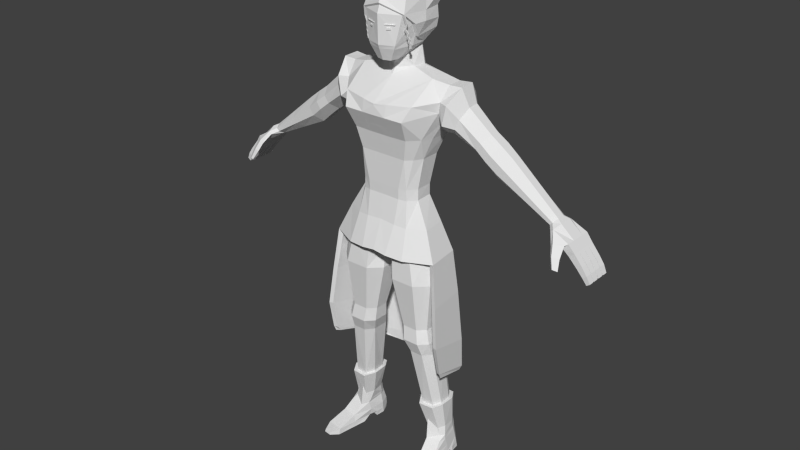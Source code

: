 # Source: Character_13.1.blend  (saved by Blender 2.78.0; exported with 4.5.12 LTS)
import bpy
from mathutils import Matrix  # noqa: F401  (used for matrix-valued properties, if any)

bpy.ops.wm.read_factory_settings(use_empty=True)
scene = bpy.context.scene
scene.name = 'Scene'

# ---- collections
col_collection_1 = bpy.data.collections.new('Collection 1'); scene.collection.children.link(col_collection_1)

# ---- world
world_world = bpy.data.worlds.new('World'); scene.world = world_world
world_world.color = (0.05088, 0.05088, 0.05088)
world_world.use_sun_shadow = False
world_world.sun_shadow_jitter_overblur = 0.0
world_world.cycles.sampling_method = 'NONE'
world_world.cycles.sample_map_resolution = 256

# ---- meshes
me_cubo = bpy.data.meshes.new('Cubo')
me_cubo.from_pydata([(-0.07653, -0.06906, 1.833), (-0.03163, -0.1433, 1.782), (0.0, -0.152, 1.782), (-0.05822, -0.1553, 1.833), (0.0, -0.1172, 2.068), (0.0, -0.1733, 1.833), (0.0, -0.1583, 2.025), (0.0, -0.03157, 2.078), (0.0, 0.05229, 1.833), (-0.04793, 0.02324, 1.818), (0.0, -0.1065, 1.782), (-0.0443, -0.06012, 1.794), (-0.7188, 0.05392, 1.265), (-0.7295, 0.05392, 1.277), (-0.7658, 0.06562, 1.21), (-0.7958, 0.06562, 1.238), (-0.7932, 0.06562, 1.181), (-0.821, 0.06562, 1.204), (-0.8297, 0.06562, 1.143), (-0.8551, 0.06562, 1.162), (-0.8534, 0.06562, 1.114), (-0.8771, 0.06562, 1.131), (-0.8737, 0.06296, 1.09), (-0.8913, 0.06296, 1.101), (-0.7081, 0.03041, 1.253), (-0.7081, -0.02182, 1.253), (-0.7295, -0.06514, 1.277), (-0.7401, -0.02762, 1.289), (-0.7401, 0.03041, 1.289), (-0.7958, 0.03385, 1.238), (-0.7932, 0.03623, 1.181), (-0.7932, 0.004459, 1.181), (-0.7932, -0.02731, 1.181), (-0.821, -0.02731, 1.204), (-0.821, 0.004459, 1.204), (-0.821, 0.03623, 1.204), (-0.8297, 0.03385, 1.143), (-0.8297, 0.002076, 1.143), (-0.8297, -0.0297, 1.143), (-0.8551, -0.0297, 1.162), (-0.8551, 0.002076, 1.162), (-0.8551, 0.03385, 1.162), (-0.8534, 0.03385, 1.114), (-0.8534, 0.002076, 1.114), (-0.8534, -0.0297, 1.114), (-0.8771, -0.0297, 1.131), (-0.8771, 0.002076, 1.131), (-0.8771, 0.03385, 1.131), (-0.8737, 0.03183, 1.09), (-0.8737, -0.001006, 1.09), (-0.8737, -0.03071, 1.09), (-0.8913, -0.03071, 1.101), (-0.8913, -0.001006, 1.101), (-0.8913, 0.03183, 1.101), (-0.8551, 0.03861, 1.162), (-0.8771, 0.03861, 1.131), (-0.8913, 0.04068, 1.101), (-0.7658, 0.03861, 1.21), (-0.8297, 0.03861, 1.143), (-0.8534, 0.03861, 1.114), (-0.8737, 0.04068, 1.09), (-0.7658, 0.006842, 1.21), (-0.8297, 0.006842, 1.143), (-0.8551, 0.006842, 1.162), (-0.8534, 0.006842, 1.114), (-0.8771, 0.006842, 1.131), (-0.8737, 0.009549, 1.09), (-0.8913, 0.009549, 1.101), (-0.7658, -0.02493, 1.21), (-0.7958, -0.02493, 1.238), (-0.8297, -0.02493, 1.143), (-0.8551, -0.02493, 1.162), (-0.8534, -0.02493, 1.114), (-0.8771, -0.02493, 1.131), (-0.8737, -0.02328, 1.09), (-0.8913, -0.02328, 1.101), (-0.7985, -0.0567, 1.185), (-0.8351, -0.0567, 1.147), (-0.8598, -0.0567, 1.119), (-0.8773, -0.05299, 1.092), (-0.821, -0.0567, 1.204), (-0.8551, -0.0567, 1.162), (-0.8771, -0.0567, 1.131), (-0.8913, -0.05299, 1.101), (-0.7958, -0.06263, 1.238), (-0.7188, -0.06514, 1.265), (-0.7676, -0.06464, 1.22), (-0.7431, -0.0957, 1.225), (-0.755, -0.1139, 1.192), (-0.781, -0.09836, 1.182), (-0.7735, -0.1317, 1.154), (-0.7916, -0.1208, 1.147), (-0.7863, -0.07505, 1.232), (-0.7527, -0.09958, 1.241), (-0.7901, -0.1072, 1.191), (-0.7641, -0.1228, 1.202), (-0.7969, -0.126, 1.152), (-0.7788, -0.1368, 1.159), (-0.7192, -0.01618, 1.299), (-0.7192, 0.01904, 1.299), (-0.5101, 0.02215, 1.476), (-0.5101, -0.01685, 1.476), (-0.4453, -0.01685, 1.383), (-0.4453, 0.02215, 1.383), (-0.2329, 0.01996, 1.707), (-0.2342, -0.04558, 1.707), (-0.709, 0.04199, 1.288), (-0.4885, 0.06115, 1.445), (-0.4669, 0.06115, 1.414), (-0.4885, -0.05584, 1.445), (-0.4669, -0.05584, 1.414), (-0.3512, 0.01877, 1.464), (-0.3512, -0.02187, 1.464), (-0.413, -0.02187, 1.549), (-0.413, 0.01877, 1.549), (-0.3924, 0.0594, 1.521), (-0.3718, 0.0594, 1.493), (-0.3718, -0.06251, 1.493), (-0.3924, -0.06251, 1.521), (-0.398, -0.01978, 1.425), (-0.398, 0.02375, 1.425), (-0.4595, 0.02375, 1.515), (-0.4595, -0.01978, 1.515), (-0.4185, 0.06727, 1.455), (-0.439, 0.06727, 1.485), (-0.439, -0.06331, 1.485), (-0.4185, -0.06331, 1.455), (-0.2883, 0.06132, 1.607), (-0.3171, -0.03124, 1.634), (-0.2697, 0.07574, 1.557), (-0.3153, 0.01777, 1.636), (-0.2625, -0.04525, 1.521), (-0.2889, -0.08002, 1.553), (-0.2623, 0.03505, 1.531), (-0.3029, -0.07509, 1.594), (-0.1692, 0.01423, 1.722), (-0.1681, -0.06355, 1.721), (-0.2177, 0.05643, 1.683), (-0.06535, -0.04796, 1.746), (-0.2496, -0.08813, 0.09271), (-0.1888, -0.09872, 0.09271), (-0.244, 0.02203, 0.09795), (-0.2554, -0.05158, 0.09271), (-0.1801, 0.04663, 0.09833), (-0.2247, 0.05023, 0.09833), (-0.1697, 0.01604, 0.09833), (-0.1721, -0.06591, 0.09271), (-0.2724, -0.2213, 0.02668), (-0.2007, -0.2323, 0.02668), (-0.2531, 0.03294, 0.02379), (-0.2629, -0.04274, 0.02077), (-0.16, 0.01816, 0.02379), (-0.175, -0.05817, 0.02077), (-0.2548, 0.03563, 0.0004913), (-0.2297, 0.05907, 0.0004913), (-0.2749, -0.2278, 0.0004913), (-0.1745, 0.05682, 0.0004913), (-0.1594, 0.0203, 0.0004913), (-0.2005, -0.2392, 0.0004913), (-0.2482, 0.02981, 0.0537), (-0.1671, -0.05495, 0.0537), (-0.1946, -0.1417, 0.0537), (-0.2607, -0.1316, 0.0537), (-0.2586, -0.04094, 0.0537), (-0.1604, 0.01634, 0.0537), (0.0, -0.1199, 0.9686), (0.0, -0.01028, 0.9686), (-0.1729, -0.1847, 0.8819), (-0.1683, -0.152, 0.6608), (-0.1797, -0.1599, 0.598), (-0.1868, -0.1366, 0.5367), (-0.2143, -0.08968, 0.2701), (-0.23, -0.07157, 0.1483), (-0.2391, -0.06828, 0.1113), (0.0, 0.032, 0.99), (-0.06906, -0.1847, 0.8819), (-0.1022, -0.152, 0.6608), (-0.1101, -0.1599, 0.598), (-0.1284, -0.1366, 0.5367), (-0.1643, -0.09347, 0.2701), (-0.1803, -0.0787, 0.1483), (-0.1843, -0.07885, 0.2854), (-0.05862, -0.1739, 1.004), (-0.2248, -0.0342, 0.8819), (-0.2014, -0.06093, 0.6608), (-0.2145, -0.054, 0.598), (-0.2161, -0.02817, 0.5367), (-0.2427, 0.008444, 0.2705), (-0.2407, 0.0159, 0.1458), (-0.2411, 0.01909, 0.1129), (-0.2248, -0.1345, 0.8819), (-0.2014, -0.1216, 0.6608), (-0.2145, -0.1246, 0.598), (-0.2161, -0.1005, 0.5367), (-0.2336, -0.05646, 0.275), (-0.2468, -0.04315, 0.153), (-0.2529, -0.05125, 0.1113), (-0.1855, 0.00531, 1.488), (-0.06906, 0.01596, 0.8819), (-0.1591, 0.01596, 0.8819), (-0.1022, -0.03058, 0.6608), (-0.1683, -0.03058, 0.6608), (-0.1101, -0.01869, 0.598), (-0.1797, -0.01869, 0.598), (-0.1284, 0.007981, 0.5367), (-0.1868, 0.007981, 0.5367), (-0.1683, 0.03104, 0.2687), (-0.2172, 0.04923, 0.2675), (-0.1879, 0.04322, 0.1458), (-0.2229, 0.04322, 0.1458), (-0.1821, 0.04351, 0.1129), (-0.2265, 0.04673, 0.1127), (-0.09916, 0.03185, 1.007), (0.0, -0.1739, 1.004), (-0.01713, -0.0342, 0.8819), (-0.06908, -0.06093, 0.6608), (-0.07527, -0.054, 0.598), (-0.09915, -0.02817, 0.5367), (-0.1486, 0.001496, 0.2711), (-0.1714, 0.0159, 0.1458), (-0.1688, 0.01909, 0.1129), (-0.02027, -0.01028, 0.9736), (-0.01713, -0.1345, 0.8819), (-0.06908, -0.1216, 0.6608), (-0.07527, -0.1246, 0.598), (-0.09915, -0.1005, 0.5367), (-0.1419, -0.05646, 0.275), (-0.1587, -0.04315, 0.153), (-0.1683, -0.05479, 0.1113), (-0.02027, -0.1199, 0.9736), (0.0, -0.1716, 1.127), (0.0, 0.07174, 1.127), (-0.07235, 0.05707, 1.125), (-0.06795, -0.1722, 1.122), (0.0, -0.1541, 1.402), (0.0, 0.02712, 1.402), (0.0, -0.2129, 1.58), (0.0, 0.08346, 1.6), (0.0, -0.1696, 1.49), (0.0, 0.06794, 1.488), (0.0, -0.1527, 1.273), (0.0, 0.01262, 1.269), (-0.1526, -0.01195, 1.402), (-0.03529, 0.03371, 0.9854), (-0.1839, -0.01702, 1.117), (-0.1322, -0.0273, 1.271), (-0.1951, -0.1235, 1.117), (-0.1526, -0.09296, 1.402), (-0.1813, -0.07529, 1.488), (-0.1345, -0.1035, 1.272), (-0.1042, -0.1541, 1.402), (-0.1378, -0.2122, 1.581), (-0.1239, -0.1697, 1.492), (-0.07481, -0.1527, 1.273), (-0.08898, 0.02712, 1.402), (-0.1226, 0.08346, 1.6), (-0.1056, 0.06794, 1.488), (-0.05679, 0.01285, 1.27), (0.0, -0.209, 1.625), (-0.1582, -0.1789, 1.638), (-0.1272, 0.02316, 1.123), (-0.1275, 0.02712, 1.402), (-0.1556, 0.045, 1.488), (-0.2045, 0.06998, 1.598), (-0.1029, -0.0004501, 1.269), (0.0, -0.09894, 1.712), (-0.227, -0.0929, 1.65), (-0.1274, 0.06438, 1.693), (0.0, 0.07831, 1.695), (0.0, 0.0283, 1.818), (-0.03837, -0.1065, 1.782), (0.0, -0.07566, 1.794), (-0.05478, 0.01264, 1.819), (-0.1982, -0.01584, 1.041), (-0.1439, -0.175, 1.023), (-0.2097, -0.1246, 1.029), (-0.1212, -0.1632, 1.117), (-0.1673, -0.1273, 1.493), (-0.1054, -0.142, 1.272), (-0.1307, -0.1299, 1.402), (-0.7672, -0.07498, 1.219), (-0.2171, 0.03075, 1.564), (-0.2187, -0.09026, 1.605), (-0.2129, -0.0435, 1.56), (-0.07121, 0.00325, 1.833), (-0.05326, 0.032, 1.833), (-0.08748, -0.1235, 2.025), (-0.07012, -0.09277, 2.068), (-0.1036, -0.02524, 2.025), (-0.07617, -0.0248, 2.069), (-0.1077, -0.03211, 1.965), (0.0, -0.1815, 1.965), (-0.09724, -0.1457, 1.969), (0.0, 0.05332, 1.729), (-0.04773, 0.04504, 1.728), (-0.07468, 0.006183, 1.742), (0.0, -0.08001, 1.735), (-0.6885, 0.01904, 1.265), (-0.6987, 0.04199, 1.276), (-0.6885, -0.01618, 1.265), (-0.6987, -0.03896, 1.276), (-0.709, -0.03896, 1.288), (0.0, -0.1514, 1.228), (0.0, 0.01731, 1.223), (-0.1321, -0.02729, 1.224), (-0.1365, -0.1056, 1.225), (-0.07297, -0.1511, 1.227), (-0.05762, 0.01615, 1.224), (-0.1006, 0.001883, 1.223), (-0.1073, -0.1416, 1.225), (-0.2221, -0.1074, 0.2693), (-0.247, -0.06427, 0.2756), (-0.1573, -0.1124, 0.2693), (-0.2303, -0.0003738, 0.2711), (-0.2105, 0.03104, 0.2687), (-0.1626, 0.04923, 0.2675), (-0.1283, -0.06427, 0.2756), (-0.1372, 0.01084, 0.2705), (-0.253, -0.2711, 0.02264), (-0.2208, -0.2761, 0.02264), (-0.254, -0.2741, 0.01219), (-0.2207, -0.2792, 0.01219), (-0.2602, -0.004944, 0.0004913), (-0.1633, -0.0205, 0.0004913), (-0.2601, -0.005877, 0.02379), (-0.1618, -0.02096, 0.02379), (-0.268, -0.07735, 0.0), (-0.176, -0.09313, 0.0), (-0.1755, 0.05868, 0.0537), (-0.1745, 0.06023, 0.02379), (-0.228, 0.06112, 0.02379), (-0.2259, 0.05985, 0.0537), (-0.05808, -0.1454, 1.925), (-0.01426, -0.1582, 1.925), (-0.06039, -0.1464, 1.928), (-0.01426, -0.1575, 1.928), (-0.06359, -0.1584, 1.925), (-0.02445, -0.1737, 1.925), (-0.06589, -0.1586, 1.928), (-0.02445, -0.1729, 1.928), (-0.04845, -0.16, 1.914), (-0.0325, -0.1671, 1.914), (-0.0494, -0.164, 1.914), (-0.03345, -0.1711, 1.914), (-0.04848, -0.16, 1.908), (-0.04943, -0.1641, 1.908), (-0.03349, -0.1712, 1.907), (-0.0953, -0.06354, 1.87), (-0.08392, -0.06582, 1.871), (0.0, -0.1787, 1.847), (0.0, 0.09394, 1.884), (0.0, 0.0911, 1.968), (-0.09695, 0.04741, 1.883), (-0.09851, 0.0495, 1.967), (-0.05677, 0.07774, 1.968), (-0.0619, 0.07888, 1.884), (-0.2677, -0.132, 0.02373), (-0.2714, -0.1526, 0.0002456), (-0.1878, -0.1452, 0.02373), (-0.1883, -0.1662, 0.0002456), (-0.03645, 0.06477, 1.723), (-0.09493, -0.09651, 1.927), (-0.1091, -0.09423, 1.926), (0.0, 0.09239, 1.921), (-0.104, 0.04855, 1.92), (-0.06588, 0.07901, 1.921), (-0.114, -0.03928, 1.927), (0.0, -0.2189, 1.007), (0.0, 0.1122, 0.9995), (-0.08653, 0.09959, 0.9962), (-0.05893, -0.219, 0.9998), (-0.2332, 0.0007554, 0.9937), (-0.2492, -0.1502, 0.9927), (-0.1522, 0.05844, 0.995), (-0.1351, -0.2063, 0.9935), (0.0, 0.1395, 0.8135), (-0.08951, 0.1278, 0.8095), (-0.2548, 0.01244, 0.8066), (-0.274, -0.1645, 0.8054), (-0.163, 0.07868, 0.8081), (0.0, 0.1666, 0.5838), (-0.09402, 0.1626, 0.5791), (-0.274, 0.02178, 0.576), (-0.2923, -0.1786, 0.6307), (-0.1751, 0.09995, 0.5777), (0.0, 0.1736, 0.3744), (-0.09947, 0.1597, 0.3882), (-0.2756, 0.02581, 0.4424), (-0.2932, -0.1535, 0.4978), (-0.1738, 0.107, 0.408), (0.0, 0.1727, 0.3154), (-0.09956, 0.158, 0.3361), (-0.2694, 0.01754, 0.4244), (-0.2905, -0.1434, 0.4728), (-0.1706, 0.1161, 0.3632), (-0.5636, 0.02085, 1.326), (-0.5954, -0.04703, 1.368), (-0.6113, -0.01617, 1.39), (-0.5954, 0.0518, 1.368), (-0.5636, -0.01617, 1.326), (-0.5795, -0.04703, 1.347), (-0.5795, 0.0518, 1.347), (-0.6113, 0.02085, 1.39), (-0.1721, -0.1788, 0.842), (-0.1689, -0.1561, 0.6887), (-0.07503, -0.1788, 0.842), (-0.09799, -0.1561, 0.6887), (-0.2206, -0.03903, 0.842), (-0.2044, -0.05756, 0.6887), (-0.2206, -0.1322, 0.842), (-0.2044, -0.1233, 0.6887), (-0.1608, 0.007563, 0.842), (-0.1672, -0.02471, 0.6887), (-0.07503, 0.007563, 0.842), (-0.09799, -0.02471, 0.6887), (-0.02651, -0.03903, 0.842), (-0.06253, -0.05756, 0.6887), (-0.02651, -0.1322, 0.842), (-0.06253, -0.1233, 0.6887), (-0.2672, -0.111, 1.65), (-0.235, 0.03469, 1.531), (-0.2524, -0.1148, 1.569), (-0.2342, -0.05457, 1.524), (-0.2865, 0.02451, 1.711), (-0.2389, 0.08809, 1.567), (-0.2886, -0.04359, 1.709), (-0.2545, 0.09364, 1.645), (-0.05689, -0.2012, 1.631), (-0.02824, -0.1513, 1.228), (-0.03149, -0.1527, 1.273), (-0.04085, -0.1541, 1.402), (-0.04701, -0.1696, 1.49), (-0.05316, -0.2126, 1.581), (0.0, -0.1699, 1.995), (0.0, -0.1749, 2.004), (0.0, 0.06465, 1.115), (-0.06618, 0.05479, 1.113), (-0.1761, -0.01607, 1.111), (-0.1871, -0.1175, 1.11), (-0.1225, 0.02399, 1.112), (0.0, 0.09719, 0.9949), (-0.07866, 0.09036, 0.9918), (-0.2132, 0.001388, 0.9892), (-0.229, -0.1438, 0.9882), (-0.1365, 0.0587, 0.9908), (0.0, 0.1252, 0.8122), (-0.0746, 0.1194, 0.8085), (-0.2358, 0.01286, 0.8054), (-0.2546, -0.161, 0.8042), (-0.1439, 0.08152, 0.8072), (0.0, 0.1479, 0.5865), (-0.07072, 0.1427, 0.5823), (-0.2532, 0.02204, 0.5788), (-0.2745, -0.1748, 0.6326), (-0.1492, 0.09976, 0.5809), (0.0, 0.1605, 0.3808), (-0.08091, 0.1466, 0.3888), (-0.2605, 0.026, 0.4476), (-0.2762, -0.1475, 0.4958), (-0.1513, 0.1078, 0.4069), (0.0, 0.1599, 0.3205), (-0.09152, 0.1489, 0.3357), (-0.2616, 0.01717, 0.4241), (-0.2761, -0.13, 0.471), (-0.1574, 0.1113, 0.3597), (-0.1106, 0.00908, 2.061), (-0.06439, 0.009252, 2.098), (0.0, 0.104, 2.08), (0.0, 0.1188, 2.059), (0.0, 0.00487, 2.103), (0.0, 0.07548, 2.1), (-0.09811, 0.0757, 2.059), (-0.05913, 0.06349, 2.098), (-0.05599, 0.1063, 2.058), (-0.05417, 0.09366, 2.083), (-0.1143, 0.01019, 2.001), (-0.09955, 0.08382, 2.003), (-0.05904, 0.1102, 2.004), (0.0, 0.1254, 2.004), (-0.09363, -0.1343, 1.928), (-0.1031, -0.1357, 1.932), (-0.08643, -0.1332, 1.906), (-0.09588, -0.1346, 1.911), (-0.09326, -0.127, 1.891), (-0.1027, -0.1284, 1.895), (-0.09117, -0.1257, 1.88), (-0.1006, -0.127, 1.884), (-0.0958, -0.1211, 1.868), (-0.1052, -0.1225, 1.872), (-0.09335, -0.1206, 1.86), (-0.1028, -0.122, 1.864), (-0.09746, -0.1166, 1.849), (-0.1069, -0.118, 1.853), (-0.09492, -0.1143, 1.832), (-0.1044, -0.1157, 1.836), (-0.0878, -0.1386, 1.965), (-0.09724, -0.14, 1.969), (-0.09363, -0.1286, 1.928), (-0.1031, -0.13, 1.932), (-0.08643, -0.1274, 1.906), (-0.09588, -0.1288, 1.911), (-0.09326, -0.1212, 1.891), (-0.1027, -0.1226, 1.895), (-0.09117, -0.1199, 1.88), (-0.1006, -0.1213, 1.884), (-0.0958, -0.1154, 1.868), (-0.1052, -0.1168, 1.872), (-0.09335, -0.1149, 1.86), (-0.1028, -0.1163, 1.864), (-0.09746, -0.1109, 1.849), (-0.1069, -0.1123, 1.853), (-0.09492, -0.1086, 1.832), (-0.1044, -0.1099, 1.836), (-0.05729, -0.1573, 1.914), (-0.06186, -0.1552, 1.927), (-0.06319, -0.1568, 1.847), (-0.0878, -0.1444, 1.965), (-0.0325, -0.168, 1.926), (-0.0334, -0.1674, 1.913), (0.0, -0.2103, 1.575), (-0.0528, -0.2101, 1.575), (0.0, -0.1686, 1.484), (-0.0466, -0.1686, 1.485), (0.0, -0.1895, 1.531), (0.0, -0.1925, 1.538), (-0.04983, -0.1894, 1.532), (-0.05026, -0.1924, 1.538), (0.0, -0.1553, 1.409), (-0.04132, -0.1553, 1.409), (0.0, -0.1611, 1.442), (0.0, -0.1623, 1.448), (-0.04362, -0.1611, 1.442), (-0.04409, -0.1623, 1.449), (0.0, -0.2095, 1.619), (-0.05641, -0.2027, 1.625), (0.0, -0.1532, 1.319), (0.0, -0.1532, 1.325), (0.0, -0.1537, 1.36), (0.0, -0.1537, 1.368), (-0.03834, -0.1537, 1.368), (-0.03783, -0.1537, 1.36), (-0.03523, -0.1532, 1.325), (-0.03483, -0.1532, 1.319), (-0.03188, -0.1527, 1.278), (0.0, -0.1527, 1.278), (0.0, -0.1515, 1.233), (-0.02857, -0.1514, 1.232)], [], [(1, 270, 10, 2), (515, 3, 5, 349), (5, 3, 1, 2), (286, 6, 4, 287), (348, 0, 3, 515), (9, 272, 284, 285), (23, 22, 60, 56), (40, 37, 43, 46), (34, 31, 37, 40), (12, 24, 57, 14), (17, 16, 18, 19), (21, 20, 22, 23), (54, 19, 21, 55), (67, 53, 48, 66), (68, 86, 76, 32), (38, 77, 78, 44), (73, 46, 52, 75), (65, 47, 53, 67), (15, 13, 12, 14), (75, 52, 49, 74), (71, 40, 46, 73), (63, 41, 47, 65), (55, 21, 23, 56), (18, 58, 59, 20), (31, 32, 70, 37), (36, 62, 64, 42), (37, 70, 72, 43), (25, 85, 86, 68), (64, 65, 67, 66), (65, 64, 62, 63), (30, 35, 54, 58), (16, 30, 58, 18), (50, 51, 45, 44), (80, 33, 39, 81), (92, 94, 95, 93), (94, 96, 97, 95), (91, 89, 88, 90), (301, 98, 27, 26), (87, 88, 89, 280), (61, 68, 32, 31), (90, 97, 96, 91), (93, 95, 88, 87), (81, 77, 76, 80), (82, 78, 77, 81), (83, 51, 50, 79), (72, 73, 75, 74), (73, 72, 70, 71), (49, 52, 46, 43), (48, 53, 47, 42), (42, 47, 41, 36), (36, 41, 35, 30), (34, 35, 41, 63), (58, 54, 55, 59), (59, 55, 56, 60), (19, 18, 20, 21), (42, 64, 66, 48), (43, 72, 74, 49), (20, 59, 60, 22), (33, 34, 40, 71), (15, 14, 16, 17), (13, 15, 29, 28), (84, 92, 93, 26), (79, 78, 82, 83), (26, 27, 69, 84), (71, 70, 32, 33), (80, 76, 86, 84), (82, 45, 51, 83), (81, 39, 45, 82), (297, 299, 25, 24), (402, 99, 98, 397), (426, 137, 263, 424), (422, 283, 282, 421), (425, 105, 104, 423), (114, 121, 122, 113), (113, 122, 125, 118), (112, 119, 120, 111), (116, 123, 124, 115), (115, 124, 121, 114), (118, 125, 126, 117), (419, 425, 128, 134), (401, 298, 106, 398), (400, 300, 299, 399), (399, 299, 297, 395), (129, 133, 111, 116), (111, 120, 123, 116), (421, 282, 266, 419), (420, 281, 283, 422), (127, 115, 114, 130), (134, 128, 113, 118), (110, 126, 125, 109), (103, 120, 119, 102), (117, 126, 119, 112), (107, 124, 123, 108), (101, 122, 121, 100), (112, 131, 132, 117), (115, 127, 129, 116), (98, 99, 28, 27), (298, 297, 24, 12), (69, 29, 35, 34, 33), (27, 28, 29, 69), (63, 62, 31, 34), (99, 106, 13, 28), (44, 78, 79, 50), (106, 298, 12, 13), (14, 57, 30, 16), (300, 301, 26, 85), (299, 300, 85, 25), (92, 84, 86, 280), (86, 85, 87, 280), (100, 121, 124, 107), (102, 119, 126, 110), (108, 123, 120, 103), (109, 125, 122, 101), (117, 132, 134, 118), (141, 189, 211, 144), (331, 330, 149, 159), (161, 148, 358), (144, 211, 210, 143), (169, 170, 178, 177), (323, 157, 151, 325), (164, 160, 152, 325, 151), (162, 356, 147), (164, 151, 329, 328), (188, 189, 196, 195), (329, 151, 157, 156), (356, 150, 326, 357), (191, 192, 169, 168), (153, 154, 156, 157), (322, 323, 325, 324), (163, 159, 149, 324, 150), (227, 219, 317, 316), (149, 330, 154, 153), (358, 148, 158, 359), (146, 160, 164, 145), (145, 164, 328, 143), (142, 163, 162, 139), (146, 140, 161, 160), (144, 331, 159, 141), (208, 209, 207, 315), (227, 228, 220, 219), (186, 313, 194, 193), (225, 226, 218, 217), (185, 186, 193, 192), (225, 217, 216, 224), (408, 184, 191, 410), (418, 223, 215, 416), (199, 183, 273, 212), (229, 222, 214, 221), (203, 202, 204, 205), (184, 185, 192, 191), (203, 185, 184, 201), (176, 177, 224, 223), (310, 172, 180, 312), (227, 316, 312, 180), (209, 211, 189, 188), (196, 173, 172, 195), (208, 315, 317, 219), (158, 148, 319, 321), (148, 161, 162, 147), (139, 140, 181, 173), (254, 261, 262, 256), (403, 405, 175, 167), (161, 140, 139, 162), (179, 178, 170, 171), (187, 188, 195, 311), (192, 193, 170, 169), (142, 196, 189, 141), (405, 417, 222, 175), (225, 224, 177, 178), (202, 216, 217, 204), (179, 226, 225, 178), (311, 195, 172, 310), (203, 201, 200, 202), (412, 201, 184, 408), (410, 191, 168, 404), (194, 171, 170, 193), (139, 173, 196, 142), (177, 176, 168, 169), (215, 223, 224, 216), (205, 314, 313, 186), (202, 200, 215, 216), (172, 173, 181, 180), (197, 242, 247, 248), (411, 199, 198, 413), (228, 146, 145, 220), (314, 205, 204, 206), (247, 242, 245, 249), (181, 228, 227, 180), (211, 209, 208, 210), (146, 228, 181, 140), (210, 208, 219, 220), (206, 204, 217, 218), (413, 198, 214, 415), (275, 273, 183, 190), (143, 210, 220, 145), (243, 232, 231, 174), (520, 519, 236, 432), (244, 273, 275, 246), (256, 262, 263, 255), (522, 521, 238, 431), (243, 198, 199, 212), (278, 309, 306, 253), (229, 221, 166, 165), (277, 248, 247, 279), (254, 235, 241, 257), (245, 242, 261, 264), (182, 213, 230, 233), (182, 233, 276, 274), (250, 279, 278, 253), (212, 260, 232, 243), (305, 246, 276, 309), (275, 274, 276, 246), (429, 543, 542, 541, 540, 539, 430, 250, 253), (235, 254, 256, 239), (239, 256, 255, 237), (534, 533, 258, 427), (278, 279, 247, 249), (262, 261, 242, 197), (264, 261, 254, 257), (255, 263, 137, 267), (104, 135, 267, 137), (111, 133, 131, 112), (113, 128, 130, 114), (426, 127, 130, 423), (424, 420, 133, 129), (294, 9, 269, 293), (271, 11, 138, 296), (182, 229, 165, 213), (175, 222, 229, 182), (266, 259, 136, 105), (309, 276, 233, 306), (252, 277, 279, 250), (167, 274, 275, 190), (175, 182, 274, 167), (221, 243, 174, 166), (331, 144, 143, 328), (330, 329, 156, 154), (212, 273, 244, 260), (87, 85, 26, 93), (88, 95, 97, 90), (89, 94, 92, 280), (91, 96, 94, 89), (38, 39, 33, 32), (44, 45, 39, 38), (32, 76, 77, 38), (24, 25, 68, 61, 57), (30, 31, 62, 36), (35, 17, 19, 54), (15, 17, 35, 29), (57, 61, 31, 30), (69, 33, 80, 84), (270, 11, 271, 10), (272, 9, 294, 295), (9, 285, 8, 269), (359, 158, 155, 357), (141, 159, 163, 142), (277, 282, 283, 248), (248, 283, 281, 197), (262, 197, 281, 263), (251, 282, 277, 252), (259, 266, 282, 251), (237, 255, 267, 268), (203, 205, 186, 185), (0, 284, 272, 11), (270, 0, 11), (3, 0, 270, 1), (287, 4, 7, 289), (259, 427, 258, 265, 136), (188, 187, 207, 209), (104, 105, 136, 135), (272, 295, 138, 11), (288, 290, 292, 286), (351, 354, 477, 478), (288, 289, 466, 465), (354, 353, 476, 477), (214, 198, 243, 221), (287, 289, 288, 286), (289, 7, 469, 466), (288, 465, 475), (516, 291, 433), (136, 138, 295, 135), (135, 295, 294, 267), (265, 296, 138, 136), (267, 294, 293, 268), (396, 301, 300, 400), (395, 297, 298, 401), (398, 106, 99, 402), (397, 98, 301, 396), (244, 304, 308, 260), (241, 303, 307, 257), (230, 302, 428, 306, 233), (232, 307, 303, 231), (246, 305, 304, 244), (232, 260, 308, 307), (311, 194, 313, 187), (187, 313, 314, 207), (207, 314, 206, 315), (315, 206, 218, 317), (317, 218, 226, 316), (316, 226, 179, 312), (312, 179, 171, 310), (310, 171, 194, 311), (318, 320, 321, 319), (147, 155, 320, 318), (155, 158, 321, 320), (148, 147, 318, 319), (322, 324, 149, 153), (323, 322, 153, 157), (324, 325, 152, 150), (326, 150, 152, 327), (328, 329, 330, 331), (546, 428, 302, 545), (264, 308, 304, 245), (245, 304, 305, 249), (257, 307, 308, 264), (249, 305, 309, 278), (333, 335, 339, 337), (338, 336, 337, 339), (332, 333, 337, 336), (335, 334, 338, 339), (334, 332, 336, 338), (340, 342, 343, 341), (342, 340, 344, 345), (343, 342, 345, 346), (284, 347, 352), (515, 516, 361, 348), (364, 353, 354, 365), (363, 350, 355, 365), (163, 150, 356, 162), (147, 356, 357, 155), (152, 358, 359, 327), (160, 161, 358, 152), (327, 359, 357, 326), (290, 366, 362), (366, 347, 362), (364, 352, 347, 366), (361, 516, 292, 362), (353, 364, 366, 290), (351, 363, 365, 354), (352, 364, 365, 355), (348, 361, 362, 347), (233, 276, 374, 370), (246, 244, 371, 372), (260, 232, 369, 373), (230, 233, 370, 367), (244, 260, 373, 371), (246, 372, 374, 276), (232, 231, 368, 369), (371, 373, 379, 377), (372, 371, 377, 378), (369, 368, 375, 376), (373, 369, 376, 379), (376, 375, 380, 381), (379, 376, 381, 384), (377, 379, 384, 382), (378, 377, 382, 383), (384, 381, 386, 389), (382, 384, 389, 387), (383, 382, 387, 388), (381, 380, 385, 386), (387, 389, 394, 392), (388, 387, 392, 393), (386, 385, 390, 391), (389, 386, 391, 394), (101, 397, 396, 109), (107, 398, 402, 100), (103, 395, 401, 108), (109, 396, 400, 110), (102, 399, 395, 103), (110, 400, 399, 102), (108, 401, 398, 107), (100, 402, 397, 101), (200, 414, 416, 215), (414, 413, 415, 416), (201, 412, 414, 200), (412, 411, 413, 414), (190, 409, 403, 167), (409, 410, 404, 403), (199, 411, 407, 183), (411, 412, 408, 407), (176, 223, 418, 406), (406, 418, 417, 405), (168, 176, 406, 404), (404, 406, 405, 403), (222, 417, 415, 214), (417, 418, 416, 415), (183, 407, 409, 190), (407, 408, 410, 409), (263, 281, 420, 424), (137, 426, 423, 104), (133, 420, 422, 131), (132, 421, 419, 134), (266, 105, 425, 419), (128, 425, 423, 130), (131, 422, 421, 132), (127, 426, 424, 129), (252, 431, 525, 526, 520, 432, 251), (250, 430, 528, 531, 532, 522, 431, 252), (538, 234, 430, 539), (253, 306, 428, 546, 429), (251, 432, 534, 427, 259), (353, 290, 475, 476), (284, 0, 348), (285, 284, 352, 355), (8, 285, 355, 350), (284, 348, 347), (6, 286, 292, 434), (290, 362, 292), (433, 434, 292, 516), (438, 443, 442, 437), (439, 444, 441, 436), (437, 442, 444, 439), (436, 441, 440, 435), (442, 447, 449, 444), (443, 448, 447, 442), (441, 446, 445, 440), (444, 449, 446, 441), (446, 451, 450, 445), (449, 454, 451, 446), (447, 452, 454, 449), (448, 453, 452, 447), (454, 459, 456, 451), (452, 457, 459, 454), (453, 458, 457, 452), (451, 456, 455, 450), (457, 462, 464, 459), (458, 463, 462, 457), (456, 461, 460, 455), (459, 464, 461, 456), (372, 378, 448, 443), (378, 383, 453, 448), (383, 388, 458, 453), (388, 393, 463, 458), (390, 460, 461, 391), (391, 461, 464, 394), (394, 464, 462, 392), (392, 462, 463, 393), (471, 472, 474, 473), (470, 472, 466, 469), (468, 473, 474, 467), (472, 471, 465, 466), (467, 474, 472, 470), (476, 471, 473, 477), (471, 476, 475, 465), (468, 478, 477, 473), (516, 292, 480, 479), (479, 480, 482, 481), (481, 482, 484, 483), (483, 484, 486, 485), (485, 486, 488, 487), (487, 488, 490, 489), (489, 490, 492, 491), (491, 492, 494, 493), (495, 497, 498, 496), (497, 499, 500, 498), (499, 501, 502, 500), (501, 503, 504, 502), (503, 505, 506, 504), (505, 507, 508, 506), (507, 509, 510, 508), (509, 511, 512, 510), (494, 492, 510, 512), (492, 490, 508, 510), (490, 488, 506, 508), (488, 486, 504, 506), (486, 484, 502, 504), (484, 482, 500, 502), (482, 480, 498, 500), (480, 292, 496, 498), (494, 512, 511, 493), (516, 479, 497, 495), (479, 481, 499, 497), (481, 483, 501, 499), (483, 485, 503, 501), (485, 487, 505, 503), (487, 489, 507, 505), (489, 491, 509, 507), (491, 493, 511, 509), (513, 518, 517, 514), (513, 514, 516, 515), (514, 517, 291, 516), (518, 513, 515, 349), (517, 518, 349, 291), (526, 524, 519, 520), (532, 530, 521, 522), (431, 238, 523, 525), (525, 523, 524, 526), (430, 234, 527, 528), (528, 527, 529, 531), (531, 529, 530, 532), (432, 236, 533, 534), (544, 535, 542, 543), (535, 536, 541, 542), (536, 537, 540, 541), (537, 538, 539, 540), (240, 544, 543, 429), (429, 546, 545, 240), (290, 288, 475)])
_uv = me_cubo.uv_layers.new(name='UVMap')
_uv.uv.foreach_set('vector', [0.627, 0.7905, 0.627, 0.7905, 0.627, 0.7905, 0.627, 0.7905, 0.627, 0.7905, 0.627, 0.7905, 0.627, 0.7905, 0.627, 0.7905, 0.627, 0.7905, 0.627, 0.7905, 0.627, 0.7905, 0.627, 0.7905, 0.2554, 0.2214, 0.2554, 0.2214, 0.2554, 0.2214, 0.2554, 0.2214, 0.6287, 0.7752, 0.6287, 0.7752, 0.6287, 0.7752, 0.6287, 0.7752, 0.2086, 0.2221, 0.2086, 0.2221, 0.2086, 0.2221, 0.2086, 0.2221, 0.627, 0.7905, 0.627, 0.7905, 0.627, 0.7905, 0.627, 0.7905, 0.627, 0.7905, 0.627, 0.7905, 0.627, 0.7905, 0.627, 0.7905, 0.2353, 0.1645, 0.2353, 0.1645, 0.2353, 0.1645, 0.2353, 0.1645, 0.2353, 0.1645, 0.2353, 0.1645, 0.2353, 0.1645, 0.2353, 0.1645, 0.2353, 0.1645, 0.2353, 0.1645, 0.2353, 0.1645, 0.2353, 0.1645, 0.627, 0.7905, 0.627, 0.7905, 0.627, 0.7905, 0.627, 0.7905, 0.627, 0.7905, 0.627, 0.7905, 0.627, 0.7905, 0.627, 0.7905, 0.627, 0.7905, 0.627, 0.7905, 0.627, 0.7905, 0.627, 0.7905, 0.2353, 0.1645, 0.2353, 0.1645, 0.2353, 0.1645, 0.2353, 0.1645, 0.627, 0.7905, 0.627, 0.7905, 0.627, 0.7905, 0.627, 0.7905, 0.627, 0.7905, 0.627, 0.7905, 0.627, 0.7905, 0.627, 0.7905, 0.627, 0.7905, 0.627, 0.7905, 0.627, 0.7905, 0.627, 0.7905, 0.2353, 0.1645, 0.2353, 0.1645, 0.2353, 0.1645, 0.2353, 0.1645, 0.627, 0.7905, 0.627, 0.7905, 0.627, 0.7905, 0.627, 0.7905, 0.627, 0.7905, 0.627, 0.7905, 0.627, 0.7905, 0.627, 0.7905, 0.627, 0.7905, 0.627, 0.7905, 0.627, 0.7905, 0.627, 0.7905, 0.627, 0.7905, 0.627, 0.7905, 0.627, 0.7905, 0.627, 0.7905, 0.627, 0.7905, 0.627, 0.7905, 0.627, 0.7905, 0.627, 0.7905, 0.2353, 0.1645, 0.2353, 0.1645, 0.2353, 0.1645, 0.2353, 0.1645, 0.627, 0.7905, 0.627, 0.7905, 0.627, 0.7905, 0.627, 0.7905, 0.627, 0.7905, 0.627, 0.7905, 0.627, 0.7905, 0.627, 0.7905, 0.2353, 0.1645, 0.2353, 0.1645, 0.2353, 0.1645, 0.2353, 0.1645, 0.627, 0.7905, 0.627, 0.7905, 0.627, 0.7905, 0.627, 0.7905, 0.627, 0.7905, 0.627, 0.7905, 0.627, 0.7905, 0.627, 0.7905, 0.2353, 0.1645, 0.2353, 0.1645, 0.2353, 0.1645, 0.2353, 0.1645, 0.2353, 0.1645, 0.2353, 0.1645, 0.2353, 0.1645, 0.2353, 0.1645, 0.627, 0.7905, 0.627, 0.7905, 0.627, 0.7905, 0.627, 0.7905, 0.2353, 0.1645, 0.2353, 0.1645, 0.2353, 0.1645, 0.2353, 0.1645, 0.627, 0.7905, 0.627, 0.7905, 0.627, 0.7905, 0.627, 0.7905, 0.627, 0.7905, 0.627, 0.7905, 0.627, 0.7905, 0.627, 0.7905, 0.627, 0.7905, 0.627, 0.7905, 0.627, 0.7905, 0.627, 0.7905, 0.2353, 0.1645, 0.2353, 0.1645, 0.2353, 0.1645, 0.2353, 0.1645, 0.627, 0.7905, 0.627, 0.7905, 0.627, 0.7905, 0.627, 0.7905, 0.2353, 0.1645, 0.2353, 0.1645, 0.2353, 0.1645, 0.2353, 0.1645, 0.627, 0.7905, 0.627, 0.7905, 0.627, 0.7905, 0.627, 0.7905, 0.627, 0.7905, 0.627, 0.7905, 0.627, 0.7905, 0.627, 0.7905, 0.2353, 0.1645, 0.2353, 0.1645, 0.2353, 0.1645, 0.2353, 0.1645, 0.627, 0.7905, 0.627, 0.7905, 0.627, 0.7905, 0.627, 0.7905, 0.627, 0.7905, 0.627, 0.7905, 0.627, 0.7905, 0.627, 0.7905, 0.627, 0.7905, 0.627, 0.7905, 0.627, 0.7905, 0.627, 0.7905, 0.627, 0.7905, 0.627, 0.7905, 0.627, 0.7905, 0.627, 0.7905, 0.627, 0.7905, 0.627, 0.7905, 0.627, 0.7905, 0.627, 0.7905, 0.627, 0.7905, 0.627, 0.7905, 0.627, 0.7905, 0.627, 0.7905, 0.627, 0.7905, 0.627, 0.7905, 0.627, 0.7905, 0.627, 0.7905, 0.2353, 0.1645, 0.2353, 0.1645, 0.2353, 0.1645, 0.2353, 0.1645, 0.2353, 0.1645, 0.2353, 0.1645, 0.2353, 0.1645, 0.2353, 0.1645, 0.627, 0.7905, 0.627, 0.7905, 0.627, 0.7905, 0.627, 0.7905, 0.627, 0.7905, 0.627, 0.7905, 0.627, 0.7905, 0.627, 0.7905, 0.627, 0.7905, 0.627, 0.7905, 0.627, 0.7905, 0.627, 0.7905, 0.627, 0.7905, 0.627, 0.7905, 0.627, 0.7905, 0.627, 0.7905, 0.627, 0.7905, 0.627, 0.7905, 0.627, 0.7905, 0.627, 0.7905, 0.627, 0.7905, 0.627, 0.7905, 0.627, 0.7905, 0.627, 0.7905, 0.2353, 0.1645, 0.2353, 0.1645, 0.2353, 0.1645, 0.2353, 0.1645, 0.2353, 0.1645, 0.2353, 0.1645, 0.2353, 0.1645, 0.2353, 0.1645, 0.2353, 0.1645, 0.2353, 0.1645, 0.2353, 0.1645, 0.2353, 0.1645, 0.2353, 0.1645, 0.2353, 0.1645, 0.2353, 0.1645, 0.2353, 0.1645, 0.627, 0.7905, 0.627, 0.7905, 0.627, 0.7905, 0.627, 0.7905, 0.2353, 0.1645, 0.2353, 0.1645, 0.2353, 0.1645, 0.2353, 0.1645, 0.2353, 0.1645, 0.2353, 0.1645, 0.2353, 0.1645, 0.2353, 0.1645, 0.2353, 0.1645, 0.2353, 0.1645, 0.2353, 0.1645, 0.2353, 0.1645, 0.627, 0.7905, 0.627, 0.7905, 0.627, 0.7905, 0.627, 0.7905, 0.627, 0.7905, 0.627, 0.7905, 0.627, 0.7905, 0.627, 0.7905, 0.2353, 0.1645, 0.2353, 0.1645, 0.2353, 0.1645, 0.2353, 0.1645, 0.2523, 0.1576, 0.2523, 0.1576, 0.2523, 0.1576, 0.2523, 0.1576, 0.2048, 0.2657, 0.2048, 0.2657, 0.2048, 0.2657, 0.2048, 0.2657, 0.2048, 0.2657, 0.2048, 0.2657, 0.2048, 0.2657, 0.2048, 0.2657, 0.2048, 0.2657, 0.2048, 0.2657, 0.2048, 0.2657, 0.2048, 0.2657, 0.7019, 0.7653, 0.7019, 0.7653, 0.7019, 0.7653, 0.7019, 0.7653, 0.7019, 0.7653, 0.7019, 0.7653, 0.7019, 0.7653, 0.7019, 0.7653, 0.7019, 0.7653, 0.7019, 0.7653, 0.7019, 0.7653, 0.7019, 0.7653, 0.7019, 0.7653, 0.7019, 0.7653, 0.7019, 0.7653, 0.7019, 0.7653, 0.7019, 0.7653, 0.7019, 0.7653, 0.7019, 0.7653, 0.7019, 0.7653, 0.7019, 0.7653, 0.7019, 0.7653, 0.7019, 0.7653, 0.7019, 0.7653, 0.2048, 0.2657, 0.2048, 0.2657, 0.2048, 0.2657, 0.2048, 0.2657, 0.2523, 0.1576, 0.2523, 0.1576, 0.2523, 0.1576, 0.2523, 0.1576, 0.2523, 0.1576, 0.2523, 0.1576, 0.2523, 0.1576, 0.2523, 0.1576, 0.2523, 0.1576, 0.2523, 0.1576, 0.2523, 0.1576, 0.2523, 0.1576, 0.7019, 0.7653, 0.7019, 0.7653, 0.7019, 0.7653, 0.7019, 0.7653, 0.7019, 0.7653, 0.7019, 0.7653, 0.7019, 0.7653, 0.7019, 0.7653, 0.2048, 0.2657, 0.2048, 0.2657, 0.2048, 0.2657, 0.2048, 0.2657, 0.2048, 0.2657, 0.2048, 0.2657, 0.2048, 0.2657, 0.2048, 0.2657, 0.7019, 0.7653, 0.7019, 0.7653, 0.7019, 0.7653, 0.7019, 0.7653, 0.7019, 0.7653, 0.7019, 0.7653, 0.7019, 0.7653, 0.7019, 0.7653, 0.7019, 0.7653, 0.7019, 0.7653, 0.7019, 0.7653, 0.7019, 0.7653, 0.7019, 0.7653, 0.7019, 0.7653, 0.7019, 0.7653, 0.7019, 0.7653, 0.7019, 0.7653, 0.7019, 0.7653, 0.7019, 0.7653, 0.7019, 0.7653, 0.7019, 0.7653, 0.7019, 0.7653, 0.7019, 0.7653, 0.7019, 0.7653, 0.7019, 0.7653, 0.7019, 0.7653, 0.7019, 0.7653, 0.7019, 0.7653, 0.7019, 0.7653, 0.7019, 0.7653, 0.7019, 0.7653, 0.7019, 0.7653, 0.7019, 0.7653, 0.7019, 0.7653, 0.7019, 0.7653, 0.7019, 0.7653, 0.2353, 0.1645, 0.2353, 0.1645, 0.2353, 0.1645, 0.2353, 0.1645, 0.2353, 0.1645, 0.2353, 0.1645, 0.2353, 0.1645, 0.2353, 0.1645, 0.2353, 0.1645, 0.2353, 0.1645, 0.2353, 0.1645, 0.2353, 0.1645, 0.2353, 0.1645, 0.2353, 0.1645, 0.2353, 0.1645, 0.2353, 0.1645, 0.2353, 0.1645, 0.2353, 0.1645, 0.2353, 0.1645, 0.2353, 0.1645, 0.2353, 0.1645, 0.2353, 0.1645, 0.2353, 0.1645, 0.2353, 0.1645, 0.2353, 0.1645, 0.627, 0.7905, 0.627, 0.7905, 0.627, 0.7905, 0.627, 0.7905, 0.2353, 0.1645, 0.2353, 0.1645, 0.2353, 0.1645, 0.2353, 0.1645, 0.2353, 0.1645, 0.2353, 0.1645, 0.2353, 0.1645, 0.2353, 0.1645, 0.2353, 0.1645, 0.2353, 0.1645, 0.2353, 0.1645, 0.2353, 0.1645, 0.2353, 0.1645, 0.2353, 0.1645, 0.2353, 0.1645, 0.2353, 0.1645, 0.627, 0.7905, 0.627, 0.7905, 0.627, 0.7905, 0.627, 0.7905, 0.2353, 0.1645, 0.2353, 0.1645, 0.2353, 0.1645, 0.2353, 0.1645, 0.7019, 0.7653, 0.7019, 0.7653, 0.7019, 0.7653, 0.7019, 0.7653, 0.7019, 0.7653, 0.7019, 0.7653, 0.7019, 0.7653, 0.7019, 0.7653, 0.7019, 0.7653, 0.7019, 0.7653, 0.7019, 0.7653, 0.7019, 0.7653, 0.7019, 0.7653, 0.7019, 0.7653, 0.7019, 0.7653, 0.7019, 0.7653, 0.7019, 0.7653, 0.7019, 0.7653, 0.7019, 0.7653, 0.7019, 0.7653, 0.2175, 0.1663, 0.2175, 0.1663, 0.2175, 0.1663, 0.2175, 0.1663, 0.2175, 0.1663, 0.2175, 0.1663, 0.2175, 0.1663, 0.2175, 0.1663, 0.2175, 0.1663, 0.2175, 0.1663, 0.2175, 0.1663, 0.2175, 0.1663, 0.2175, 0.1663, 0.2175, 0.1663, 0.2175, 0.1663, 0.1691, 0.252, 0.1691, 0.252, 0.1691, 0.252, 0.1691, 0.252, 0.2175, 0.1663, 0.2175, 0.1663, 0.2175, 0.1663, 0.2175, 0.1663, 0.2175, 0.1663, 0.2175, 0.1663, 0.2175, 0.1663, 0.2175, 0.1663, 0.2175, 0.1663, 0.2175, 0.1663, 0.2175, 0.1663, 0.2175, 0.1663, 0.2175, 0.1663, 0.2175, 0.1663, 0.2175, 0.1663, 0.2175, 0.1663, 0.2175, 0.1663, 0.2175, 0.1663, 0.2175, 0.1663, 0.2175, 0.1663, 0.2175, 0.1663, 0.2175, 0.1663, 0.2175, 0.1663, 0.2175, 0.1663, 0.2175, 0.1663, 0.2175, 0.1663, 0.2175, 0.1663, 0.2175, 0.1663, 0.1691, 0.252, 0.1691, 0.252, 0.1691, 0.252, 0.1691, 0.252, 0.2175, 0.1663, 0.2175, 0.1663, 0.2175, 0.1663, 0.2175, 0.1663, 0.2175, 0.1663, 0.2175, 0.1663, 0.2175, 0.1663, 0.2175, 0.1663, 0.2175, 0.1663, 0.2175, 0.1663, 0.2175, 0.1663, 0.2175, 0.1663, 0.2175, 0.1663, 0.2175, 0.1663, 0.2175, 0.1663, 0.2175, 0.1663, 0.2175, 0.1663, 0.2175, 0.1663, 0.2175, 0.1663, 0.2175, 0.1663, 0.2175, 0.1663, 0.2175, 0.1663, 0.2175, 0.1663, 0.2175, 0.1663, 0.2175, 0.1663, 0.2175, 0.1663, 0.2175, 0.1663, 0.2175, 0.1663, 0.2175, 0.1663, 0.2175, 0.1663, 0.2175, 0.1663, 0.2175, 0.1663, 0.2175, 0.1663, 0.2175, 0.1663, 0.2175, 0.1663, 0.2175, 0.1663, 0.2175, 0.1663, 0.2175, 0.1663, 0.2175, 0.1663, 0.2175, 0.1663, 0.2175, 0.1663, 0.2175, 0.1663, 0.2175, 0.1663, 0.2175, 0.1663, 0.2175, 0.1663, 0.2175, 0.1663, 0.2175, 0.1663, 0.2175, 0.1663, 0.2175, 0.1663, 0.2175, 0.1663, 0.2175, 0.1663, 0.2175, 0.1663, 0.2175, 0.1663, 0.1691, 0.252, 0.1691, 0.252, 0.1691, 0.252, 0.1691, 0.252, 0.1691, 0.252, 0.1691, 0.252, 0.1691, 0.252, 0.1691, 0.252, 0.1691, 0.252, 0.1691, 0.252, 0.1691, 0.252, 0.1691, 0.252, 0.1691, 0.252, 0.1691, 0.252, 0.1691, 0.252, 0.1691, 0.252, 0.7347, 0.6264, 0.7347, 0.6264, 0.7347, 0.6264, 0.7347, 0.6264, 0.7347, 0.6264, 0.7347, 0.6264, 0.7347, 0.6264, 0.7347, 0.6264, 0.662, 0.8008, 0.662, 0.8008, 0.662, 0.8008, 0.662, 0.8008, 0.662, 0.8008, 0.662, 0.8008, 0.662, 0.8008, 0.662, 0.8008, 0.1691, 0.252, 0.1691, 0.252, 0.1691, 0.252, 0.1691, 0.252, 0.1691, 0.252, 0.1691, 0.252, 0.1691, 0.252, 0.1691, 0.252, 0.1691, 0.252, 0.1691, 0.252, 0.1691, 0.252, 0.1691, 0.252, 0.1691, 0.252, 0.1691, 0.252, 0.1691, 0.252, 0.1691, 0.252, 0.2175, 0.1663, 0.2175, 0.1663, 0.2175, 0.1663, 0.2175, 0.1663, 0.2175, 0.1663, 0.2175, 0.1663, 0.2175, 0.1663, 0.2175, 0.1663, 0.2175, 0.1663, 0.2175, 0.1663, 0.2175, 0.1663, 0.2175, 0.1663, 0.2175, 0.1663, 0.2175, 0.1663, 0.2175, 0.1663, 0.2175, 0.1663, 0.2175, 0.1663, 0.2175, 0.1663, 0.2175, 0.1663, 0.2175, 0.1663, 0.2175, 0.1663, 0.2175, 0.1663, 0.2175, 0.1663, 0.2175, 0.1663, 0.2175, 0.1663, 0.2175, 0.1663, 0.2175, 0.1663, 0.2175, 0.1663, 0.2175, 0.1663, 0.2175, 0.1663, 0.2175, 0.1663, 0.2175, 0.1663, 0.8039, 0.5853, 0.8039, 0.5853, 0.8039, 0.5853, 0.8039, 0.5853, 0.228, 0.2303, 0.228, 0.2303, 0.228, 0.2303, 0.228, 0.2303, 0.2175, 0.1663, 0.2175, 0.1663, 0.2175, 0.1663, 0.2175, 0.1663, 0.1691, 0.252, 0.1691, 0.252, 0.1691, 0.252, 0.1691, 0.252, 0.2175, 0.1663, 0.2175, 0.1663, 0.2175, 0.1663, 0.2175, 0.1663, 0.1691, 0.252, 0.1691, 0.252, 0.1691, 0.252, 0.1691, 0.252, 0.2175, 0.1663, 0.2175, 0.1663, 0.2175, 0.1663, 0.2175, 0.1663, 0.228, 0.2303, 0.228, 0.2303, 0.228, 0.2303, 0.228, 0.2303, 0.1691, 0.252, 0.1691, 0.252, 0.1691, 0.252, 0.1691, 0.252, 0.1691, 0.252, 0.1691, 0.252, 0.1691, 0.252, 0.1691, 0.252, 0.1691, 0.252, 0.1691, 0.252, 0.1691, 0.252, 0.1691, 0.252, 0.2175, 0.1663, 0.2175, 0.1663, 0.2175, 0.1663, 0.2175, 0.1663, 0.1691, 0.252, 0.1691, 0.252, 0.1691, 0.252, 0.1691, 0.252, 0.7347, 0.6264, 0.7347, 0.6264, 0.7347, 0.6264, 0.7347, 0.6264, 0.7347, 0.6264, 0.7347, 0.6264, 0.7347, 0.6264, 0.7347, 0.6264, 0.1691, 0.252, 0.1691, 0.252, 0.1691, 0.252, 0.1691, 0.252, 0.2175, 0.1663, 0.2175, 0.1663, 0.2175, 0.1663, 0.2175, 0.1663, 0.1691, 0.252, 0.1691, 0.252, 0.1691, 0.252, 0.1691, 0.252, 0.1691, 0.252, 0.1691, 0.252, 0.1691, 0.252, 0.1691, 0.252, 0.1691, 0.252, 0.1691, 0.252, 0.1691, 0.252, 0.1691, 0.252, 0.1691, 0.252, 0.1691, 0.252, 0.1691, 0.252, 0.1691, 0.252, 0.2175, 0.1663, 0.2175, 0.1663, 0.2175, 0.1663, 0.2175, 0.1663, 0.8039, 0.5853, 0.8039, 0.5853, 0.8039, 0.5853, 0.8039, 0.5853, 0.228, 0.2303, 0.228, 0.2303, 0.228, 0.2303, 0.228, 0.2303, 0.2175, 0.1663, 0.2175, 0.1663, 0.2175, 0.1663, 0.2175, 0.1663, 0.1691, 0.252, 0.1691, 0.252, 0.1691, 0.252, 0.1691, 0.252, 0.8039, 0.5853, 0.8039, 0.5853, 0.8039, 0.5853, 0.8039, 0.5853, 0.2175, 0.1663, 0.2175, 0.1663, 0.2175, 0.1663, 0.2175, 0.1663, 0.2175, 0.1663, 0.2175, 0.1663, 0.2175, 0.1663, 0.2175, 0.1663, 0.2175, 0.1663, 0.2175, 0.1663, 0.2175, 0.1663, 0.2175, 0.1663, 0.2175, 0.1663, 0.2175, 0.1663, 0.2175, 0.1663, 0.2175, 0.1663, 0.1691, 0.252, 0.1691, 0.252, 0.1691, 0.252, 0.1691, 0.252, 0.228, 0.2303, 0.228, 0.2303, 0.228, 0.2303, 0.228, 0.2303, 0.662, 0.8008, 0.662, 0.8008, 0.662, 0.8008, 0.662, 0.8008, 0.2175, 0.1663, 0.2175, 0.1663, 0.2175, 0.1663, 0.2175, 0.1663, 0.1986, 0.2176, 0.1986, 0.2176, 0.1986, 0.2176, 0.1986, 0.2176, 0.8411, 0.6111, 0.8411, 0.6111, 0.8411, 0.6111, 0.8411, 0.6111, 0.1986, 0.2176, 0.1986, 0.2176, 0.1986, 0.2176, 0.1986, 0.2176, 0.8039, 0.5853, 0.8039, 0.5853, 0.8039, 0.5853, 0.8039, 0.5853, 0.8411, 0.6111, 0.8411, 0.6111, 0.8411, 0.6111, 0.8411, 0.6111, 0.662, 0.8008, 0.662, 0.8008, 0.662, 0.8008, 0.662, 0.8008, 0.7522, 0.6967, 0.7522, 0.6967, 0.7522, 0.6967, 0.7522, 0.6967, 0.7965, 0.6802, 0.7965, 0.6802, 0.7965, 0.6802, 0.7965, 0.6802, 0.8039, 0.5853, 0.8039, 0.5853, 0.8039, 0.5853, 0.8039, 0.5853, 0.8039, 0.5853, 0.8039, 0.5853, 0.8039, 0.5853, 0.8039, 0.5853, 0.8039, 0.5853, 0.8039, 0.5853, 0.8039, 0.5853, 0.8039, 0.5853, 0.1986, 0.2176, 0.1986, 0.2176, 0.1986, 0.2176, 0.1986, 0.2176, 0.1986, 0.2176, 0.1986, 0.2176, 0.1986, 0.2176, 0.1986, 0.2176, 0.8039, 0.5853, 0.8039, 0.5853, 0.8039, 0.5853, 0.8039, 0.5853, 0.1986, 0.2176, 0.1986, 0.2176, 0.1986, 0.2176, 0.1986, 0.2176, 0.1986, 0.2176, 0.1986, 0.2176, 0.1986, 0.2176, 0.1986, 0.2176, 0.1986, 0.2176, 0.1986, 0.2176, 0.1986, 0.2176, 0.1986, 0.2176, 0.8014, 0.6029, 0.8014, 0.6029, 0.8014, 0.6029, 0.8014, 0.6029, 0.8014, 0.6029, 0.8014, 0.6029, 0.8014, 0.6029, 0.8014, 0.6029, 0.8014, 0.6029, 0.8039, 0.5853, 0.8039, 0.5853, 0.8039, 0.5853, 0.8039, 0.5853, 0.8039, 0.5853, 0.8039, 0.5853, 0.8039, 0.5853, 0.8039, 0.5853, 0.7375, 0.6639, 0.7375, 0.6639, 0.7375, 0.6639, 0.7375, 0.6639, 0.8039, 0.5853, 0.8039, 0.5853, 0.8039, 0.5853, 0.8039, 0.5853, 0.8039, 0.5853, 0.8039, 0.5853, 0.8039, 0.5853, 0.8039, 0.5853, 0.8039, 0.5853, 0.8039, 0.5853, 0.8039, 0.5853, 0.8039, 0.5853, 0.8039, 0.5853, 0.8039, 0.5853, 0.8039, 0.5853, 0.8039, 0.5853, 0.8039, 0.5853, 0.8039, 0.5853, 0.8039, 0.5853, 0.8039, 0.5853, 0.7019, 0.7653, 0.7019, 0.7653, 0.7019, 0.7653, 0.7019, 0.7653, 0.7019, 0.7653, 0.7019, 0.7653, 0.7019, 0.7653, 0.7019, 0.7653, 0.2048, 0.2657, 0.2048, 0.2657, 0.2048, 0.2657, 0.2048, 0.2657, 0.2048, 0.2657, 0.2048, 0.2657, 0.2048, 0.2657, 0.2048, 0.2657, 0.627, 0.7905, 0.627, 0.7905, 0.627, 0.7905, 0.627, 0.7905, 0.627, 0.7905, 0.627, 0.7905, 0.627, 0.7905, 0.627, 0.7905, 0.7965, 0.6802, 0.7965, 0.6802, 0.7965, 0.6802, 0.7965, 0.6802, 0.662, 0.8008, 0.662, 0.8008, 0.662, 0.8008, 0.662, 0.8008, 0.8039, 0.5853, 0.8039, 0.5853, 0.8039, 0.5853, 0.8039, 0.5853, 0.1986, 0.2176, 0.1986, 0.2176, 0.1986, 0.2176, 0.1986, 0.2176, 0.8039, 0.5853, 0.8039, 0.5853, 0.8039, 0.5853, 0.8039, 0.5853, 0.662, 0.8008, 0.662, 0.8008, 0.662, 0.8008, 0.662, 0.8008, 0.662, 0.8008, 0.662, 0.8008, 0.662, 0.8008, 0.662, 0.8008, 0.7965, 0.6802, 0.7965, 0.6802, 0.7965, 0.6802, 0.7965, 0.6802, 0.2175, 0.1663, 0.2175, 0.1663, 0.2175, 0.1663, 0.2175, 0.1663, 0.2175, 0.1663, 0.2175, 0.1663, 0.2175, 0.1663, 0.2175, 0.1663, 0.1986, 0.2176, 0.1986, 0.2176, 0.1986, 0.2176, 0.1986, 0.2176, 0.2353, 0.1645, 0.2353, 0.1645, 0.2353, 0.1645, 0.2353, 0.1645, 0.627, 0.7905, 0.627, 0.7905, 0.627, 0.7905, 0.627, 0.7905, 0.627, 0.7905, 0.627, 0.7905, 0.627, 0.7905, 0.627, 0.7905, 0.627, 0.7905, 0.627, 0.7905, 0.627, 0.7905, 0.627, 0.7905, 0.2353, 0.1645, 0.2353, 0.1645, 0.2353, 0.1645, 0.2353, 0.1645, 0.627, 0.7905, 0.627, 0.7905, 0.627, 0.7905, 0.627, 0.7905, 0.2353, 0.1645, 0.2353, 0.1645, 0.2353, 0.1645, 0.2353, 0.1645, 0.2353, 0.1645, 0.2353, 0.1645, 0.2353, 0.1645, 0.2353, 0.1645, 0.2353, 0.1645, 0.2353, 0.1645, 0.2353, 0.1645, 0.2353, 0.1645, 0.2353, 0.1645, 0.2353, 0.1645, 0.2353, 0.1645, 0.2353, 0.1645, 0.2353, 0.1645, 0.2353, 0.1645, 0.2353, 0.1645, 0.2353, 0.1645, 0.2353, 0.1645, 0.2353, 0.1645, 0.2353, 0.1645, 0.2353, 0.1645, 0.2353, 0.1645, 0.2353, 0.1645, 0.2353, 0.1645, 0.2353, 0.1645, 0.2353, 0.1645, 0.627, 0.7905, 0.627, 0.7905, 0.627, 0.7905, 0.627, 0.7905, 0.627, 0.7905, 0.627, 0.7905, 0.627, 0.7905, 0.627, 0.7905, 0.2086, 0.2221, 0.2086, 0.2221, 0.2086, 0.2221, 0.2086, 0.2221, 0.2175, 0.1663, 0.2175, 0.1663, 0.2175, 0.1663, 0.2175, 0.1663, 0.2175, 0.1663, 0.2175, 0.1663, 0.2175, 0.1663, 0.2175, 0.1663, 0.8039, 0.5853, 0.8039, 0.5853, 0.8039, 0.5853, 0.8039, 0.5853, 0.8039, 0.5853, 0.8039, 0.5853, 0.8039, 0.5853, 0.8039, 0.5853, 0.8039, 0.5853, 0.8039, 0.5853, 0.8039, 0.5853, 0.8039, 0.5853, 0.8039, 0.5853, 0.8039, 0.5853, 0.8039, 0.5853, 0.8039, 0.5853, 0.8039, 0.5853, 0.8039, 0.5853, 0.8039, 0.5853, 0.8039, 0.5853, 0.8039, 0.5853, 0.8039, 0.5853, 0.8039, 0.5853, 0.8039, 0.5853, 0.1691, 0.252, 0.1691, 0.252, 0.1691, 0.252, 0.1691, 0.252, 0.627, 0.7905, 0.627, 0.7905, 0.627, 0.7905, 0.627, 0.7905, 0.627, 0.7905, 0.627, 0.7905, 0.627, 0.7905, 0.627, 0.7905, 0.627, 0.7905, 0.627, 0.7905, 0.627, 0.7905, 0.2554, 0.2214, 0.2554, 0.2214, 0.2554, 0.2214, 0.2554, 0.2214, 0.6076, 0.738, 0.6076, 0.738, 0.6076, 0.738, 0.6076, 0.738, 0.6076, 0.738, 0.2175, 0.1663, 0.2175, 0.1663, 0.2175, 0.1663, 0.2175, 0.1663, 0.8039, 0.5853, 0.8039, 0.5853, 0.8039, 0.5853, 0.8039, 0.5853, 0.627, 0.7905, 0.627, 0.7905, 0.627, 0.7905, 0.627, 0.7905, 0.2554, 0.2214, 0.2554, 0.2214, 0.2554, 0.2214, 0.2554, 0.2214, 0.2554, 0.2214, 0.2554, 0.2214, 0.2554, 0.2214, 0.2554, 0.2214, 0.2554, 0.2214, 0.2554, 0.2214, 0.2554, 0.2214, 0.2554, 0.2214, 0.2554, 0.2214, 0.2554, 0.2214, 0.2554, 0.2214, 0.2554, 0.2214, 0.662, 0.8008, 0.662, 0.8008, 0.662, 0.8008, 0.662, 0.8008, 0.2554, 0.2214, 0.2554, 0.2214, 0.2554, 0.2214, 0.2554, 0.2214, 0.2554, 0.2214, 0.2554, 0.2214, 0.2554, 0.2214, 0.2554, 0.2214, 0.2554, 0.2214, 0.2554, 0.2214, 0.2554, 0.2214, 0.6796, 0.8013, 0.6796, 0.8013, 0.6796, 0.8013, 0.6076, 0.738, 0.6076, 0.738, 0.6076, 0.738, 0.6076, 0.738, 0.6076, 0.738, 0.6076, 0.738, 0.6076, 0.738, 0.6076, 0.738, 0.6076, 0.738, 0.6076, 0.738, 0.6076, 0.738, 0.6076, 0.738, 0.6076, 0.738, 0.6076, 0.738, 0.6076, 0.738, 0.6076, 0.738, 0.2523, 0.1576, 0.2523, 0.1576, 0.2523, 0.1576, 0.2523, 0.1576, 0.2523, 0.1576, 0.2523, 0.1576, 0.2523, 0.1576, 0.2523, 0.1576, 0.2523, 0.1576, 0.2523, 0.1576, 0.2523, 0.1576, 0.2523, 0.1576, 0.2523, 0.1576, 0.2523, 0.1576, 0.2523, 0.1576, 0.2523, 0.1576, 0.1986, 0.2176, 0.1986, 0.2176, 0.1986, 0.2176, 0.1986, 0.2176, 0.7522, 0.6967, 0.7522, 0.6967, 0.7522, 0.6967, 0.7522, 0.6967, 0.1986, 0.2176, 0.1986, 0.2176, 0.1986, 0.2176, 0.1986, 0.2176, 0.1986, 0.2176, 0.1986, 0.2176, 0.1986, 0.2176, 0.1986, 0.2176, 0.1986, 0.2176, 0.1986, 0.2176, 0.1986, 0.2176, 0.1986, 0.2176, 0.1986, 0.2176, 0.1986, 0.2176, 0.1986, 0.2176, 0.1986, 0.2176, 0.1986, 0.2176, 0.2175, 0.1663, 0.2175, 0.1663, 0.2175, 0.1663, 0.2175, 0.1663, 0.2175, 0.1663, 0.2175, 0.1663, 0.2175, 0.1663, 0.2175, 0.1663, 0.2175, 0.1663, 0.2175, 0.1663, 0.2175, 0.1663, 0.2175, 0.1663, 0.2175, 0.1663, 0.2175, 0.1663, 0.2175, 0.1663, 0.2175, 0.1663, 0.2175, 0.1663, 0.2175, 0.1663, 0.2175, 0.1663, 0.2175, 0.1663, 0.2175, 0.1663, 0.2175, 0.1663, 0.2175, 0.1663, 0.2175, 0.1663, 0.2175, 0.1663, 0.2175, 0.1663, 0.2175, 0.1663, 0.2175, 0.1663, 0.2175, 0.1663, 0.2175, 0.1663, 0.2175, 0.1663, 0.2175, 0.1663, 0.2175, 0.1663, 0.2175, 0.1663, 0.2175, 0.1663, 0.2175, 0.1663, 0.2175, 0.1663, 0.2175, 0.1663, 0.2175, 0.1663, 0.2175, 0.1663, 0.2175, 0.1663, 0.2175, 0.1663, 0.2175, 0.1663, 0.2175, 0.1663, 0.2175, 0.1663, 0.2175, 0.1663, 0.2175, 0.1663, 0.2175, 0.1663, 0.2175, 0.1663, 0.2175, 0.1663, 0.2175, 0.1663, 0.2175, 0.1663, 0.2175, 0.1663, 0.2175, 0.1663, 0.2175, 0.1663, 0.2175, 0.1663, 0.2175, 0.1663, 0.2175, 0.1663, 0.2175, 0.1663, 0.2175, 0.1663, 0.2175, 0.1663, 0.2175, 0.1663, 0.2175, 0.1663, 0.2175, 0.1663, 0.2175, 0.1663, 0.2175, 0.1663, 0.2175, 0.1663, 0.2175, 0.1663, 0.7929, 0.6367, 0.7929, 0.6367, 0.7929, 0.6367, 0.7929, 0.6367, 0.7522, 0.6967, 0.7522, 0.6967, 0.7522, 0.6967, 0.7522, 0.6967, 0.7522, 0.6967, 0.7522, 0.6967, 0.7522, 0.6967, 0.7522, 0.6967, 0.7522, 0.6967, 0.7522, 0.6967, 0.7522, 0.6967, 0.7522, 0.6967, 0.7522, 0.6967, 0.7522, 0.6967, 0.7522, 0.6967, 0.7522, 0.6967, 0.1718, 0.2142, 0.1718, 0.2142, 0.1718, 0.2142, 0.1718, 0.2142, 0.1557, 0.2168, 0.1557, 0.2168, 0.1557, 0.2168, 0.1557, 0.2168, 0.1557, 0.2168, 0.1557, 0.2168, 0.1557, 0.2168, 0.1557, 0.2168, 0.1557, 0.2168, 0.1557, 0.2168, 0.1557, 0.2168, 0.1557, 0.2168, 0.1557, 0.2168, 0.1557, 0.2168, 0.1557, 0.2168, 0.1557, 0.2168, 0.2547, 0.1763, 0.2547, 0.1763, 0.2547, 0.1763, 0.2547, 0.1763, 0.2547, 0.1763, 0.2547, 0.1763, 0.2547, 0.1763, 0.2547, 0.1763, 0.2547, 0.1763, 0.2547, 0.1763, 0.2547, 0.1763, 0.2547, 0.1763, 0.2554, 0.2214, 0.2554, 0.2214, 0.2554, 0.2214, 0.6722, 0.7779, 0.6722, 0.7779, 0.6722, 0.7779, 0.6722, 0.7779, 0.2554, 0.2214, 0.2554, 0.2214, 0.2554, 0.2214, 0.2554, 0.2214, 0.2554, 0.2214, 0.2554, 0.2214, 0.2554, 0.2214, 0.2554, 0.2214, 0.2175, 0.1663, 0.2175, 0.1663, 0.2175, 0.1663, 0.2175, 0.1663, 0.2175, 0.1663, 0.2175, 0.1663, 0.2175, 0.1663, 0.2175, 0.1663, 0.2175, 0.1663, 0.2175, 0.1663, 0.2175, 0.1663, 0.2175, 0.1663, 0.2175, 0.1663, 0.2175, 0.1663, 0.2175, 0.1663, 0.2175, 0.1663, 0.2175, 0.1663, 0.2175, 0.1663, 0.2175, 0.1663, 0.2175, 0.1663, 0.2554, 0.2214, 0.2554, 0.2214, 0.2554, 0.2214, 0.2554, 0.2214, 0.2554, 0.2214, 0.2554, 0.2214, 0.2554, 0.2214, 0.2554, 0.2214, 0.2554, 0.2214, 0.2554, 0.2214, 0.2554, 0.2214, 0.2554, 0.2214, 0.2554, 0.2214, 0.2554, 0.2214, 0.2554, 0.2214, 0.2554, 0.2214, 0.2554, 0.2214, 0.2554, 0.2214, 0.2554, 0.2214, 0.2554, 0.2214, 0.2554, 0.2214, 0.2554, 0.2214, 0.2554, 0.2214, 0.2554, 0.2214, 0.2554, 0.2214, 0.2554, 0.2214, 0.2554, 0.2214, 0.2554, 0.2214, 0.2554, 0.2214, 0.2554, 0.2214, 0.1986, 0.2176, 0.1986, 0.2176, 0.1986, 0.2176, 0.1986, 0.2176, 0.1986, 0.2176, 0.1986, 0.2176, 0.1986, 0.2176, 0.1986, 0.2176, 0.1986, 0.2176, 0.1986, 0.2176, 0.1986, 0.2176, 0.1986, 0.2176, 0.1986, 0.2176, 0.1986, 0.2176, 0.1986, 0.2176, 0.1986, 0.2176, 0.1986, 0.2176, 0.1986, 0.2176, 0.1986, 0.2176, 0.1986, 0.2176, 0.1986, 0.2176, 0.1986, 0.2176, 0.1986, 0.2176, 0.1986, 0.2176, 0.1986, 0.2176, 0.1986, 0.2176, 0.1986, 0.2176, 0.1986, 0.2176, 0.1986, 0.2176, 0.1986, 0.2176, 0.1986, 0.2176, 0.1986, 0.2176, 0.1986, 0.2176, 0.1986, 0.2176, 0.1986, 0.2176, 0.1986, 0.2176, 0.1986, 0.2176, 0.1986, 0.2176, 0.1986, 0.2176, 0.1986, 0.2176, 0.1986, 0.2176, 0.1986, 0.2176, 0.1986, 0.2176, 0.1986, 0.2176, 0.1986, 0.2176, 0.1986, 0.2176, 0.1986, 0.2176, 0.1986, 0.2176, 0.1986, 0.2176, 0.1986, 0.2176, 0.1986, 0.2176, 0.1986, 0.2176, 0.1986, 0.2176, 0.1986, 0.2176, 0.1986, 0.2176, 0.1986, 0.2176, 0.1986, 0.2176, 0.1986, 0.2176, 0.1986, 0.2176, 0.1986, 0.2176, 0.1887, 0.2471, 0.1887, 0.2471, 0.1887, 0.2471, 0.1887, 0.2471, 0.1887, 0.2471, 0.1887, 0.2471, 0.1887, 0.2471, 0.1887, 0.2471, 0.1887, 0.2471, 0.1887, 0.2471, 0.1887, 0.2471, 0.1887, 0.2471, 0.1887, 0.2471, 0.1887, 0.2471, 0.1887, 0.2471, 0.1887, 0.2471, 0.7965, 0.6802, 0.7965, 0.6802, 0.7965, 0.6802, 0.7965, 0.6802, 0.7965, 0.6802, 0.7965, 0.6802, 0.7965, 0.6802, 0.7965, 0.6802, 0.7965, 0.6802, 0.7965, 0.6802, 0.7965, 0.6802, 0.7965, 0.6802, 0.7965, 0.6802, 0.7965, 0.6802, 0.7965, 0.6802, 0.7965, 0.6802, 0.7019, 0.7653, 0.7019, 0.7653, 0.7019, 0.7653, 0.7019, 0.7653, 0.7019, 0.7653, 0.7019, 0.7653, 0.7019, 0.7653, 0.7019, 0.7653, 0.7019, 0.7653, 0.7019, 0.7653, 0.7019, 0.7653, 0.7019, 0.7653, 0.6647, 0.756, 0.6647, 0.756, 0.6647, 0.756, 0.6647, 0.756, 0.7019, 0.7653, 0.7019, 0.7653, 0.7019, 0.7653, 0.7019, 0.7653, 0.7019, 0.7653, 0.7019, 0.7653, 0.7019, 0.7653, 0.7019, 0.7653, 0.6492, 0.7374, 0.6492, 0.7374, 0.6492, 0.7374, 0.6492, 0.7374, 0.7019, 0.7653, 0.7019, 0.7653, 0.7019, 0.7653, 0.7019, 0.7653, 0.7347, 0.6264, 0.7347, 0.6264, 0.7347, 0.6264, 0.7347, 0.6264, 0.6, 0.7853, 0.6, 0.7853, 0.6, 0.7853, 0.6, 0.7853, 0.7347, 0.6264, 0.7347, 0.6264, 0.7347, 0.6264, 0.7347, 0.6264, 0.6, 0.7853, 0.6, 0.7853, 0.6, 0.7853, 0.6, 0.7853, 0.228, 0.2303, 0.228, 0.2303, 0.228, 0.2303, 0.228, 0.2303, 0.6, 0.7853, 0.6, 0.7853, 0.6, 0.7853, 0.6, 0.7853, 0.228, 0.2303, 0.228, 0.2303, 0.228, 0.2303, 0.228, 0.2303, 0.6, 0.7853, 0.6, 0.7853, 0.6, 0.7853, 0.6, 0.7853, 0.7347, 0.6264, 0.7347, 0.6264, 0.7347, 0.6264, 0.7347, 0.6264, 0.6, 0.7853, 0.6, 0.7853, 0.6, 0.7853, 0.6, 0.7853, 0.7347, 0.6264, 0.7347, 0.6264, 0.7347, 0.6264, 0.7347, 0.6264, 0.6, 0.7853, 0.6, 0.7853, 0.6, 0.7853, 0.6, 0.7853, 0.228, 0.2303, 0.228, 0.2303, 0.228, 0.2303, 0.228, 0.2303, 0.6, 0.7853, 0.6, 0.7853, 0.6, 0.7853, 0.6, 0.7853, 0.228, 0.2303, 0.228, 0.2303, 0.228, 0.2303, 0.228, 0.2303, 0.6, 0.7853, 0.6, 0.7853, 0.6, 0.7853, 0.6, 0.7853, 0.2048, 0.2657, 0.2048, 0.2657, 0.2048, 0.2657, 0.2048, 0.2657, 0.2048, 0.2657, 0.2048, 0.2657, 0.2048, 0.2657, 0.2048, 0.2657, 0.2048, 0.2657, 0.2048, 0.2657, 0.2048, 0.2657, 0.2048, 0.2657, 0.2048, 0.2657, 0.2048, 0.2657, 0.2048, 0.2657, 0.2048, 0.2657, 0.2048, 0.2657, 0.2048, 0.2657, 0.2048, 0.2657, 0.2048, 0.2657, 0.2048, 0.2657, 0.2048, 0.2657, 0.2048, 0.2657, 0.2048, 0.2657, 0.2048, 0.2657, 0.2048, 0.2657, 0.2048, 0.2657, 0.2048, 0.2657, 0.2048, 0.2657, 0.2048, 0.2657, 0.2048, 0.2657, 0.2048, 0.2657, 0.8014, 0.6029, 0.8014, 0.6029, 0.8014, 0.6029, 0.8014, 0.6029, 0.8014, 0.6029, 0.8014, 0.6029, 0.8014, 0.6029, 0.8014, 0.6029, 0.8014, 0.6029, 0.8014, 0.6029, 0.8014, 0.6029, 0.8014, 0.6029, 0.8014, 0.6029, 0.8014, 0.6029, 0.8014, 0.6029, 0.2551, 0.2654, 0.2551, 0.2654, 0.2551, 0.2654, 0.2551, 0.2654, 0.8014, 0.6029, 0.8014, 0.6029, 0.8014, 0.6029, 0.8014, 0.6029, 0.8014, 0.6029, 0.8014, 0.6029, 0.8014, 0.6029, 0.8014, 0.6029, 0.8014, 0.6029, 0.8014, 0.6029, 0.2554, 0.2214, 0.2554, 0.2214, 0.2554, 0.2214, 0.2554, 0.2214, 0.6305, 0.762, 0.6305, 0.762, 0.6305, 0.762, 0.2554, 0.2214, 0.2554, 0.2214, 0.2554, 0.2214, 0.2554, 0.2214, 0.2554, 0.2214, 0.2554, 0.2214, 0.2554, 0.2214, 0.2554, 0.2214, 0.2564, 0.1985, 0.2564, 0.1985, 0.2564, 0.1985, 0.2554, 0.2214, 0.2554, 0.2214, 0.2554, 0.2214, 0.2554, 0.2214, 0.2554, 0.2214, 0.2554, 0.2214, 0.2554, 0.2214, 0.2554, 0.2214, 0.2554, 0.2214, 0.2554, 0.2214, 0.2554, 0.2214, 0.1986, 0.2176, 0.1986, 0.2176, 0.1986, 0.2176, 0.1986, 0.2176, 0.1986, 0.2176, 0.1986, 0.2176, 0.1986, 0.2176, 0.1986, 0.2176, 0.1986, 0.2176, 0.1986, 0.2176, 0.1986, 0.2176, 0.1986, 0.2176, 0.1986, 0.2176, 0.1986, 0.2176, 0.1986, 0.2176, 0.1986, 0.2176, 0.1986, 0.2176, 0.1986, 0.2176, 0.1986, 0.2176, 0.1986, 0.2176, 0.1986, 0.2176, 0.1986, 0.2176, 0.1986, 0.2176, 0.1986, 0.2176, 0.1986, 0.2176, 0.1986, 0.2176, 0.1986, 0.2176, 0.1986, 0.2176, 0.1986, 0.2176, 0.1986, 0.2176, 0.1986, 0.2176, 0.1986, 0.2176, 0.1986, 0.2176, 0.1986, 0.2176, 0.1986, 0.2176, 0.1986, 0.2176, 0.1986, 0.2176, 0.1986, 0.2176, 0.1986, 0.2176, 0.1986, 0.2176, 0.1986, 0.2176, 0.1986, 0.2176, 0.1986, 0.2176, 0.1986, 0.2176, 0.1986, 0.2176, 0.1986, 0.2176, 0.1986, 0.2176, 0.1986, 0.2176, 0.1887, 0.2471, 0.1887, 0.2471, 0.1887, 0.2471, 0.1887, 0.2471, 0.1887, 0.2471, 0.1887, 0.2471, 0.1887, 0.2471, 0.1887, 0.2471, 0.1887, 0.2471, 0.1887, 0.2471, 0.1887, 0.2471, 0.1887, 0.2471, 0.1887, 0.2471, 0.1887, 0.2471, 0.1887, 0.2471, 0.1887, 0.2471, 0.7965, 0.6802, 0.7965, 0.6802, 0.7965, 0.6802, 0.7965, 0.6802, 0.7965, 0.6802, 0.7965, 0.6802, 0.7965, 0.6802, 0.7965, 0.6802, 0.7965, 0.6802, 0.7965, 0.6802, 0.7965, 0.6802, 0.7965, 0.6802, 0.7965, 0.6802, 0.7965, 0.6802, 0.7965, 0.6802, 0.7965, 0.6802, 0.1986, 0.2176, 0.1986, 0.2176, 0.1986, 0.2176, 0.1986, 0.2176, 0.1986, 0.2176, 0.1986, 0.2176, 0.1986, 0.2176, 0.1986, 0.2176, 0.1887, 0.2471, 0.1887, 0.2471, 0.1887, 0.2471, 0.1887, 0.2471, 0.7965, 0.6802, 0.7965, 0.6802, 0.7965, 0.6802, 0.7965, 0.6802, 0.7965, 0.6802, 0.7965, 0.6802, 0.7965, 0.6802, 0.7965, 0.6802, 0.7965, 0.6802, 0.7965, 0.6802, 0.7965, 0.6802, 0.7965, 0.6802, 0.7965, 0.6802, 0.7965, 0.6802, 0.7965, 0.6802, 0.7965, 0.6802, 0.7965, 0.6802, 0.7965, 0.6802, 0.7965, 0.6802, 0.7965, 0.6802, 0.2554, 0.2214, 0.2554, 0.2214, 0.2554, 0.2214, 0.2554, 0.2214, 0.2554, 0.2214, 0.2554, 0.2214, 0.2554, 0.2214, 0.2554, 0.2214, 0.2554, 0.2214, 0.2554, 0.2214, 0.2554, 0.2214, 0.2554, 0.2214, 0.2554, 0.2214, 0.2554, 0.2214, 0.2554, 0.2214, 0.2554, 0.2214, 0.2554, 0.2214, 0.2554, 0.2214, 0.2554, 0.2214, 0.2554, 0.2214, 0.2554, 0.2214, 0.2554, 0.2214, 0.2554, 0.2214, 0.2554, 0.2214, 0.2554, 0.2214, 0.2554, 0.2214, 0.2554, 0.2214, 0.2554, 0.2214, 0.2554, 0.2214, 0.2554, 0.2214, 0.2554, 0.2214, 0.2554, 0.2214, 0.2554, 0.2214, 0.2554, 0.2214, 0.2554, 0.2214, 0.2554, 0.2214, 0.2554, 0.2214, 0.2554, 0.2214, 0.2554, 0.2214, 0.2554, 0.2214, 0.2554, 0.2214, 0.2554, 0.2214, 0.2554, 0.2214, 0.2554, 0.2214, 0.2554, 0.2214, 0.2554, 0.2214, 0.2554, 0.2214, 0.2554, 0.2214, 0.2554, 0.2214, 0.2554, 0.2214, 0.2554, 0.2214, 0.2554, 0.2214, 0.2554, 0.2214, 0.2554, 0.2214, 0.2554, 0.2214, 0.2554, 0.2214, 0.2554, 0.2214, 0.2554, 0.2214, 0.2554, 0.2214, 0.2554, 0.2214, 0.2554, 0.2214, 0.2554, 0.2214, 0.2554, 0.2214, 0.2554, 0.2214, 0.2554, 0.2214, 0.2554, 0.2214, 0.2554, 0.2214, 0.2554, 0.2214, 0.2554, 0.2214, 0.2554, 0.2214, 0.2554, 0.2214, 0.2554, 0.2214, 0.2554, 0.2214, 0.2554, 0.2214, 0.2554, 0.2214, 0.2554, 0.2214, 0.2554, 0.2214, 0.2554, 0.2214, 0.2554, 0.2214, 0.2554, 0.2214, 0.2554, 0.2214, 0.2554, 0.2214, 0.2554, 0.2214, 0.2554, 0.2214, 0.2554, 0.2214, 0.2554, 0.2214, 0.2554, 0.2214, 0.2554, 0.2214, 0.2554, 0.2214, 0.2554, 0.2214, 0.2554, 0.2214, 0.2554, 0.2214, 0.2554, 0.2214, 0.2554, 0.2214, 0.2554, 0.2214, 0.2554, 0.2214, 0.2554, 0.2214, 0.2554, 0.2214, 0.2554, 0.2214, 0.2554, 0.2214, 0.2554, 0.2214, 0.2554, 0.2214, 0.2554, 0.2214, 0.2554, 0.2214, 0.2554, 0.2214, 0.2554, 0.2214, 0.2554, 0.2214, 0.2554, 0.2214, 0.2554, 0.2214, 0.2554, 0.2214, 0.2554, 0.2214, 0.2554, 0.2214, 0.2554, 0.2214, 0.2554, 0.2214, 0.2554, 0.2214, 0.2554, 0.2214, 0.2554, 0.2214, 0.2554, 0.2214, 0.2554, 0.2214, 0.2554, 0.2214, 0.2554, 0.2214, 0.2554, 0.2214, 0.2554, 0.2214, 0.2554, 0.2214, 0.2554, 0.2214, 0.2554, 0.2214, 0.2554, 0.2214, 0.2554, 0.2214, 0.1745, 0.1845, 0.1745, 0.1845, 0.1745, 0.1845, 0.1745, 0.1845, 0.2554, 0.2214, 0.2554, 0.2214, 0.2554, 0.2214, 0.2554, 0.2214, 0.2554, 0.2214, 0.2554, 0.2214, 0.2554, 0.2214, 0.2554, 0.2214, 0.2554, 0.2214, 0.2554, 0.2214, 0.2554, 0.2214, 0.2554, 0.2214, 0.2554, 0.2214, 0.2554, 0.2214, 0.2554, 0.2214, 0.2554, 0.2214, 0.2554, 0.2214, 0.2554, 0.2214, 0.2554, 0.2214, 0.2554, 0.2214, 0.2554, 0.2214, 0.2554, 0.2214, 0.2554, 0.2214, 0.2554, 0.2214, 0.2554, 0.2214, 0.2554, 0.2214, 0.2554, 0.2214, 0.2554, 0.2214, 0.1745, 0.1845, 0.1745, 0.1845, 0.1745, 0.1845, 0.1745, 0.1845, 0.8099, 0.8167, 0.8099, 0.8167, 0.8099, 0.8167, 0.8099, 0.8167, 0.6068, 0.846, 0.6068, 0.846, 0.6068, 0.846, 0.6068, 0.846, 0.6068, 0.846, 0.6068, 0.846, 0.6068, 0.846, 0.6068, 0.846, 0.6068, 0.846, 0.6068, 0.846, 0.6068, 0.846, 0.6068, 0.846, 0.6068, 0.846, 0.6068, 0.846, 0.6068, 0.846, 0.6068, 0.846, 0.2551, 0.2654, 0.2551, 0.2654, 0.2551, 0.2654, 0.2551, 0.2654, 0.2551, 0.2654, 0.2551, 0.2654, 0.2551, 0.2654, 0.2551, 0.2654, 0.2551, 0.2654, 0.2551, 0.2654, 0.2551, 0.2654, 0.2551, 0.2654, 0.7532, 0.6424, 0.7532, 0.6424, 0.7532, 0.6424, 0.7532, 0.6424, 0.7786, 0.617, 0.7786, 0.617, 0.7786, 0.617, 0.7786, 0.617, 0.2551, 0.2654, 0.2551, 0.2654, 0.2551, 0.2654, 0.2551, 0.2654, 0.7512, 0.5994, 0.7512, 0.5994, 0.7512, 0.5994, 0.7512, 0.5994, 0.2551, 0.2654, 0.2551, 0.2654, 0.2551, 0.2654, 0.2551, 0.2654, 0.2551, 0.2654, 0.2551, 0.2654, 0.2551, 0.2654, 0.2551, 0.2654, 0.8293, 0.6775, 0.8293, 0.6775, 0.8293, 0.6775, 0.8293, 0.6775, 0.2551, 0.2654, 0.2551, 0.2654, 0.2551, 0.2654, 0.2551, 0.2654, 0.8293, 0.6775, 0.8293, 0.6775, 0.8293, 0.6775, 0.8293, 0.6775, 0.7629, 0.6267, 0.7629, 0.6267, 0.7629, 0.6267, 0.7629, 0.6267, 0.2108, 0.1972, 0.2108, 0.1972, 0.2108, 0.1972, 0.2108, 0.1972, 0.2554, 0.2214, 0.2554, 0.2214, 0.2554, 0.2214])
me_cubo.use_remesh_preserve_volume = False
me_cubo.use_remesh_preserve_attributes = False
me_cubo.use_mirror_vertex_groups = False
me_cubo.update()
arm_metarig = bpy.data.armatures.new('metarig')  # bones are not reproduced

# ---- objects
ob_metarig = bpy.data.objects.new('metarig', arm_metarig)
ob_character = bpy.data.objects.new('character', me_cubo)

# ---- transforms, parenting, visibility, modifiers, constraints
ob_metarig.location = (0.0, 0.0, 0.0)
ob_metarig.rotation_euler = (1.571, -0.0, 0.0)
ob_metarig.scale = (1.0, 1.0, 1.0)
ob_metarig.show_in_front = True
ob_metarig.lineart.crease_threshold = 0.0
ob_character.parent = ob_metarig
ob_character.matrix_parent_inverse = Matrix(((1.0, 0.0, 0.0, 0.0), (0.0, -1.629e-07, 1.0, 0.0), (0.0, -1.0, -1.629e-07, 0.0), (0.0, 0.0, 0.0, 1.0)))
ob_character.location = (0.0, 0.0, 0.0)
ob_character.lineart.crease_threshold = 0.0
_vg = ob_character.vertex_groups.new(name='pieDer')
_vg.add([139, 140, 141, 142, 143, 144, 145, 146, 147, 148, 149, 150, 151, 152, 153, 154, 155, 156, 157, 158, 159, 160, 161, 162, 163, 164, 318, 319, 320, 321, 322, 323, 324, 325, 326, 327, 328, 329, 330, 331, 356, 357, 358, 359], 1.0, 'REPLACE')
_vg = ob_character.vertex_groups.new(name='hips')
for _i, _w in zip([165, 166, 174, 182, 197, 198, 212, 213, 214, 221, 222, 229, 230, 231, 232, 233, 234, 235, 240, 241, 242, 243, 244, 245, 246, 247, 248, 249, 250, 253, 254, 256, 257, 260, 261, 262, 264, 274, 276, 277, 278, 279, 302, 303, 304, 305, 306, 307, 308, 309, 367, 368, 369, 370, 371, 372, 373, 374, 375, 376, 377, 378, 379, 380, 381, 382, 383, 384, 385, 386, 387, 388, 389, 390, 391, 392, 393, 394, 413, 414, 415, 416, 417, 418, 428, 429, 430, 435, 436, 437, 438, 439, 440, 441, 442, 443, 444, 445, 446, 447, 448, 449, 450, 451, 452, 453, 454, 455, 456, 457, 458, 459, 460, 461, 462, 463, 464, 521, 522, 527, 528, 529, 530, 531, 532, 535, 536, 537, 538, 539, 540, 541, 542, 543, 544, 545, 546], [0.1976, 0.4804, 0.5231, 0.09957, 0.007791, 0.01677, 0.06384, 0.2517, 0.05837, 0.4395, 0.01799, 0.1448, 0.3718, 0.7972, 0.6605, 0.1705, 0.07362, 0.05596, 0.4753, 0.2294, 0.09906, 0.2673, 0.02172, 0.5384, 0.06972, 0.08086, 0.00466, 0.5171, 0.07495, 0.5027, 0.09532, 0.006941, 0.5253, 0.194, 0.09322, 0.005966, 0.5396, 0.02357, 0.09984, 0.0003534, 0.5228, 0.07845, 0.369, 0.1878, 0.2703, 0.3813, 0.3368, 0.2394, 0.2415, 0.3815, 0.3718, 0.7972, 0.6605, 0.1705, 0.02172, 0.06972, 0.194, 0.09984, 0.7972, 0.6605, 0.02172, 0.06972, 0.194, 0.7972, 0.6605, 0.02172, 0.06972, 0.194, 0.7972, 0.6605, 0.02172, 0.06972, 0.194, 0.7972, 0.6605, 0.02172, 0.06972, 0.194, 0.01118, 0.005588, 0.03892, 0.01946, 0.01199, 0.005995, 0.3529, 0.4902, 0.07429, 0.7972, 0.6605, 0.02172, 0.06972, 0.194, 0.7972, 0.6605, 0.02172, 0.06972, 0.194, 0.7972, 0.6605, 0.02172, 0.06972, 0.194, 0.7972, 0.6605, 0.02172, 0.06972, 0.194, 0.7972, 0.6605, 0.02172, 0.06972, 0.194, 0.7972, 0.6605, 0.02172, 0.06972, 0.194, 0.03681, 0.03715, 0.05521, 0.05572, 0.04908, 0.04294, 0.04953, 0.04334, 0.395, 0.3146, 0.2343, 0.154, 0.1575, 0.2407, 0.3239, 0.407, 0.4486, 0.4351, 0.4222, 0.4216]): _vg.add([_i], _w, 'REPLACE')
_vg = ob_character.vertex_groups.new(name='spine')
for _i, _w in zip([197, 213, 230, 231, 232, 233, 234, 235, 236, 238, 239, 240, 241, 242, 244, 245, 246, 247, 248, 249, 250, 251, 252, 253, 254, 256, 257, 258, 260, 261, 262, 264, 265, 276, 277, 278, 279, 302, 303, 304, 305, 306, 307, 308, 309, 367, 368, 369, 370, 371, 372, 373, 374, 375, 376, 377, 378, 379, 380, 381, 382, 383, 384, 385, 386, 387, 388, 389, 390, 391, 392, 393, 394, 427, 428, 429, 430, 431, 432, 435, 436, 437, 438, 439, 440, 441, 442, 443, 444, 445, 446, 447, 448, 449, 450, 451, 452, 453, 454, 455, 456, 457, 458, 459, 460, 461, 462, 463, 464, 519, 520, 521, 522, 523, 524, 525, 526, 527, 528, 529, 530, 531, 532, 533, 534, 535, 536, 537, 538, 539, 540, 541, 542, 543, 544, 545, 546], [0.01822, 0.01001, 0.1246, 0.08379, 0.06879, 0.09218, 0.3979, 0.1034, 0.07458, 0.1093, 0.01033, 0.2827, 0.6718, 0.1358, 0.007503, 0.2328, 0.05499, 0.3287, 0.09571, 0.2424, 0.3874, 0.02325, 0.1115, 0.2623, 0.07509, 0.003478, 0.3294, 0.0472, 0.05384, 0.09035, 0.007351, 0.2568, 0.004273, 0.06743, 0.1051, 0.2473, 0.3644, 0.3705, 0.7555, 0.4578, 0.3538, 0.3945, 0.6448, 0.5415, 0.3565, 0.1246, 0.08379, 0.06879, 0.09218, 0.007503, 0.05499, 0.05384, 0.06743, 0.08379, 0.06879, 0.007503, 0.05499, 0.05384, 0.08379, 0.06879, 0.007503, 0.05499, 0.05384, 0.08379, 0.06879, 0.007503, 0.05499, 0.05384, 0.08379, 0.06879, 0.007503, 0.05499, 0.05384, 0.0236, 0.3825, 0.2716, 0.3926, 0.1104, 0.049, 0.08379, 0.06879, 0.007503, 0.05499, 0.05384, 0.08379, 0.06879, 0.007503, 0.05499, 0.05384, 0.08379, 0.06879, 0.007503, 0.05499, 0.05384, 0.08379, 0.06879, 0.007503, 0.05499, 0.05384, 0.08379, 0.06879, 0.007503, 0.05499, 0.05384, 0.08379, 0.06879, 0.007503, 0.05499, 0.05384, 0.09193, 0.07969, 0.2536, 0.2515, 0.1035, 0.09771, 0.1001, 0.08991, 0.3258, 0.3221, 0.3017, 0.2777, 0.2985, 0.275, 0.06089, 0.0363, 0.3057, 0.3288, 0.3518, 0.3749, 0.3684, 0.3442, 0.32, 0.2958, 0.2837, 0.2942, 0.3266, 0.327]): _vg.add([_i], _w, 'REPLACE')
_vg = ob_character.vertex_groups.new(name='chest')
for _i, _w in zip([0, 8, 9, 11, 133, 135, 137, 138, 197, 230, 234, 235, 236, 237, 238, 239, 240, 241, 242, 245, 247, 248, 249, 250, 251, 252, 253, 254, 255, 256, 257, 258, 259, 261, 262, 263, 264, 265, 267, 268, 269, 272, 277, 278, 279, 281, 282, 283, 284, 285, 293, 294, 295, 296, 302, 304, 305, 306, 307, 308, 309, 350, 351, 352, 353, 354, 355, 360, 363, 364, 365, 366, 367, 420, 421, 422, 424, 426, 427, 428, 429, 430, 431, 432, 476, 477, 478, 519, 520, 521, 522, 523, 524, 525, 526, 527, 528, 529, 530, 531, 532, 533, 534, 535, 536, 537, 538, 539, 540, 541, 542, 543, 544, 545, 546], [2.371e-05, 0.1851, 0.1798, 0.06192, 0.00236, 0.01905, 0.02288, 0.3755, 0.5085, 0.0003064, 0.4846, 0.8023, 0.7309, 0.7808, 0.7306, 0.8465, 0.1366, 0.08297, 0.6278, 0.1331, 0.4929, 0.4811, 0.1307, 0.4744, 0.2428, 0.587, 0.1295, 0.7507, 0.2849, 0.69, 0.1055, 0.6958, 0.08549, 0.6928, 0.5897, 0.0869, 0.1285, 0.6074, 0.1339, 0.7386, 0.2442, 0.1493, 0.5414, 0.1252, 0.4761, 0.1439, 0.07374, 0.1413, 0.09508, 0.1456, 0.6901, 0.5724, 0.4962, 0.0172, 0.08185, 0.05114, 0.05004, 0.06185, 0.01356, 0.03656, 0.05247, 0.1353, 0.05315, 0.07144, 0.01237, 0.0273, 0.09978, 0.05064, 0.0942, 0.04191, 0.06354, 0.0259, 0.0003064, 0.07311, 0.03687, 0.07065, 0.04345, 0.01144, 0.3907, 0.07185, 0.1328, 0.4795, 0.6602, 0.4876, 0.01237, 0.0273, 0.05315, 0.7307, 0.5739, 0.6076, 0.5699, 0.7307, 0.7307, 0.6315, 0.6027, 0.5461, 0.5247, 0.5666, 0.5871, 0.5397, 0.5548, 0.7133, 0.4391, 0.2062, 0.2758, 0.3454, 0.415, 0.4101, 0.3408, 0.2714, 0.2021, 0.1674, 0.1714, 0.1093, 0.1023]): _vg.add([_i], _w, 'REPLACE')
_vg = ob_character.vertex_groups.new(name='neck')
for _i, _w in zip([0, 1, 2, 3, 5, 8, 9, 10, 11, 138, 236, 258, 265, 269, 270, 271, 272, 284, 285, 290, 291, 292, 293, 294, 295, 296, 332, 333, 334, 335, 336, 337, 338, 339, 340, 341, 342, 343, 344, 345, 346, 347, 348, 349, 350, 351, 352, 353, 354, 355, 360, 361, 362, 363, 364, 365, 366, 427, 432, 433, 434, 475, 476, 477, 478, 479, 480, 481, 482, 483, 484, 485, 486, 487, 488, 489, 490, 491, 492, 493, 494, 495, 496, 497, 498, 499, 500, 501, 502, 503, 504, 505, 506, 507, 508, 509, 510, 511, 512, 513, 514, 515, 516, 517, 518, 519, 520, 523, 524, 525, 526, 533, 534], [0.5886, 0.8379, 0.8387, 0.772, 0.6511, 0.3231, 0.3853, 0.8868, 0.8184, 0.2376, 0.01781, 0.04809, 0.0777, 0.3867, 0.836, 0.9707, 0.5391, 0.4779, 0.3782, 0.09945, 0.197, 0.1619, 0.115, 0.1167, 0.146, 0.8771, 0.6393, 0.6379, 0.6446, 0.6461, 0.6415, 0.6412, 0.6427, 0.6428, 0.635, 0.6349, 0.6349, 0.6348, 0.6344, 0.6346, 0.6346, 0.06761, 0.6258, 0.5945, 0.2682, 0.1315, 0.351, 0.1199, 0.1187, 0.2903, 0.5232, 0.06159, 0.06166, 0.1999, 0.2354, 0.2045, 0.3062, 0.02404, 0.008936, 0.09848, 0.09848, 0.09945, 0.1199, 0.1187, 0.1315, 0.1619, 0.1619, 0.1619, 0.1619, 0.1619, 0.1619, 0.1619, 0.1619, 0.1619, 0.1619, 0.1619, 0.1619, 0.1619, 0.1619, 0.1619, 0.1619, 0.1619, 0.1619, 0.1619, 0.1619, 0.1619, 0.1619, 0.1619, 0.1619, 0.1619, 0.1619, 0.1619, 0.1619, 0.1619, 0.1619, 0.1619, 0.1619, 0.1619, 0.1619, 0.6016, 0.2724, 0.7456, 0.1619, 0.2758, 0.5543, 0.008906, 0.004468, 0.002969, 0.005938, 0.001489, 0.002979, 0.03295, 0.01649]): _vg.add([_i], _w, 'REPLACE')
_vg = ob_character.vertex_groups.new(name='head')
for _i, _w in zip([0, 1, 2, 3, 4, 5, 6, 7, 8, 9, 10, 11, 138, 269, 270, 272, 284, 285, 286, 287, 288, 289, 290, 291, 292, 293, 294, 295, 332, 333, 334, 335, 336, 337, 338, 339, 340, 341, 342, 343, 344, 345, 346, 347, 348, 349, 350, 351, 352, 353, 354, 355, 360, 361, 362, 363, 364, 365, 366, 433, 434, 465, 466, 467, 468, 469, 470, 471, 472, 473, 474, 475, 476, 477, 478, 479, 480, 481, 482, 483, 484, 485, 486, 487, 488, 489, 490, 491, 492, 493, 494, 495, 496, 497, 498, 499, 500, 501, 502, 503, 504, 505, 506, 507, 508, 509, 510, 511, 512, 513, 514, 515, 516, 517, 518], [0.3698, 0.1387, 0.1427, 0.2143, 0.9909, 0.341, 0.9792, 0.9977, 0.452, 0.3707, 0.08858, 0.06513, 0.008395, 0.3228, 0.1185, 0.2386, 0.3846, 0.4231, 0.9861, 0.9936, 0.9913, 0.9953, 0.8894, 0.7995, 0.8332, 0.0905, 0.07062, 0.05346, 0.3607, 0.3621, 0.3554, 0.3539, 0.3585, 0.3588, 0.3573, 0.3572, 0.365, 0.3651, 0.3652, 0.3652, 0.3656, 0.3654, 0.3654, 0.9168, 0.3403, 0.3991, 0.5644, 0.8013, 0.5493, 0.839, 0.8312, 0.5768, 0.403, 0.9242, 0.9241, 0.6829, 0.6942, 0.704, 0.6432, 0.8894, 0.8894, 0.9913, 0.9953, 0.9947, 0.991, 0.9977, 0.9957, 0.9912, 0.9947, 0.9912, 0.9944, 0.8894, 0.839, 0.8312, 0.8013, 0.8332, 0.8332, 0.8332, 0.8332, 0.8332, 0.8332, 0.8332, 0.8332, 0.8332, 0.8332, 0.8332, 0.8332, 0.8332, 0.8332, 0.8332, 0.8332, 0.8332, 0.8332, 0.8332, 0.8332, 0.8332, 0.8332, 0.8332, 0.8332, 0.8332, 0.8332, 0.8332, 0.8332, 0.8332, 0.8332, 0.8332, 0.8332, 0.8332, 0.8332, 0.3893, 0.722, 0.2427, 0.8332, 0.7195, 0.4385]): _vg.add([_i], _w, 'REPLACE')
_vg = ob_character.vertex_groups.new(name='shoulder.L')
_vg = ob_character.vertex_groups.new(name='upper_arm.L')
_vg = ob_character.vertex_groups.new(name='forearm.L')
_vg = ob_character.vertex_groups.new(name='hand.L')
_vg = ob_character.vertex_groups.new(name='palm.01.L')
_vg = ob_character.vertex_groups.new(name='f_index.01.L')
_vg = ob_character.vertex_groups.new(name='f_index.02.L')
_vg = ob_character.vertex_groups.new(name='thumb.01.L')
_vg = ob_character.vertex_groups.new(name='thumb.02.L')
_vg = ob_character.vertex_groups.new(name='thumb.03.L')
_vg = ob_character.vertex_groups.new(name='palm.02.L')
_vg = ob_character.vertex_groups.new(name='f_middle.01.L')
_vg = ob_character.vertex_groups.new(name='f_middle.02.L')
_vg = ob_character.vertex_groups.new(name='palm.03.L')
_vg = ob_character.vertex_groups.new(name='f_ring.01.L')
_vg = ob_character.vertex_groups.new(name='f_ring.02.L')
_vg = ob_character.vertex_groups.new(name='palm.04.L')
_vg = ob_character.vertex_groups.new(name='f_pinky.01.L')
_vg = ob_character.vertex_groups.new(name='f_pinky.02.L')
_vg = ob_character.vertex_groups.new(name='shoulder.R')
for _i, _w in zip([8, 9, 11, 104, 105, 135, 136, 137, 138, 197, 236, 237, 238, 239, 248, 250, 251, 252, 254, 255, 256, 258, 259, 261, 262, 263, 265, 266, 267, 268, 269, 272, 277, 279, 281, 282, 283, 284, 285, 293, 294, 295, 296, 350, 352, 355, 363, 364, 365, 419, 420, 421, 422, 423, 424, 425, 426, 427, 430, 431, 432, 519, 520, 521, 522, 523, 524, 525, 526, 527, 528, 529, 530, 531, 532, 533, 534, 539, 540, 541, 542, 543], [0.02424, 0.06074, 0.05374, 0.1137, 0.1246, 0.7507, 0.8911, 0.1566, 0.3542, 0.05013, 0.1194, 0.1352, 0.08949, 0.05804, 0.0579, 0.0001095, 0.5201, 0.1609, 0.0063, 0.4586, 0.1264, 0.168, 0.7583, 0.005995, 0.07916, 0.09807, 0.2555, 0.1177, 0.6994, 0.1866, 0.03579, 0.07012, 0.1172, 0.0007766, 0.03213, 0.1009, 0.02949, 0.03129, 0.05032, 0.0952, 0.2258, 0.2937, 0.0831, 0.01014, 0.003873, 0.01279, 0.005068, 0.001937, 0.006393, 0.05885, 0.01606, 0.05045, 0.01474, 0.05686, 0.04904, 0.06229, 0.07828, 0.4632, 5.547e-05, 0.1245, 0.319, 0.1044, 0.2218, 0.04474, 0.06227, 0.09447, 0.09944, 0.1569, 0.1893, 0.02237, 0.03116, 0.02983, 0.03729, 0.04153, 0.0519, 0.1437, 0.3911, 4.437e-05, 3.328e-05, 2.219e-05, 1.109e-05, 5.547e-06]): _vg.add([_i], _w, 'REPLACE')
_vg = ob_character.vertex_groups.new(name='upper_arm.R')
for _i, _w in zip([100, 101, 102, 103, 104, 105, 107, 108, 109, 110, 111, 112, 113, 114, 115, 116, 117, 118, 119, 120, 121, 122, 123, 124, 125, 126, 127, 128, 129, 130, 131, 132, 133, 134, 135, 136, 137, 197, 235, 236, 237, 238, 239, 242, 247, 248, 249, 250, 251, 252, 254, 255, 256, 258, 259, 261, 262, 263, 265, 266, 267, 268, 277, 279, 281, 282, 283, 395, 396, 397, 398, 399, 400, 401, 402, 419, 420, 421, 422, 423, 424, 425, 426, 427, 430, 431, 432, 519, 520, 522, 525, 526, 528, 531, 532, 533, 534, 536, 537, 538, 539, 540, 541, 542], [0.09769, 0.09984, 0.09677, 0.09467, 0.6447, 0.6493, 0.09075, 0.09059, 0.1044, 0.1036, 0.9713, 0.965, 0.9616, 0.9648, 0.9633, 0.9638, 0.9523, 0.9523, 0.8031, 0.8218, 0.7836, 0.7763, 0.7848, 0.7788, 0.7614, 0.763, 0.9629, 0.9799, 0.9619, 0.9817, 0.9653, 0.9539, 0.9611, 0.9684, 0.009976, 0.08579, 0.8029, 0.0, 0.0, 0.0, 0.0, 0.0, 0.0, 0.0, 0.0, 0.0, 0.0, 0.0, 0.0, 0.0, 0.0, 0.03685, 0.0, 0.0, 0.1355, 0.0, 0.0, 0.806, 0.00114, 0.8519, 0.1523, 0.02869, 0.003069, 0.0, 0.7962, 0.8068, 0.7837, 0.04734, 0.0522, 0.04992, 0.04537, 0.04839, 0.05178, 0.0453, 0.04884, 0.9101, 0.8786, 0.8803, 0.8745, 0.9303, 0.8839, 0.9237, 0.8829, 0.0, 0.0, 0.0, 0.0, 0.0, 0.0, 0.0, 0.0, 0.0, 0.0, 0.0082, 0.008394, 0.0, 0.0, 0.0, 0.0, 0.0, 0.0, 0.0, 0.0, 0.0]): _vg.add([_i], _w, 'REPLACE')
_vg = ob_character.vertex_groups.new(name='forearm.R')
for _i, _w in zip([12, 13, 24, 25, 26, 27, 28, 85, 98, 99, 100, 101, 102, 103, 106, 107, 108, 109, 110, 111, 112, 113, 114, 115, 116, 117, 118, 119, 120, 121, 122, 123, 124, 125, 126, 297, 298, 299, 300, 301, 395, 396, 397, 398, 399, 400, 401, 402], [0.1114, 0.09403, 0.2171, 0.1505, 0.1014, 0.1562, 0.1172, 0.112, 0.6985, 0.6312, 0.8965, 0.8947, 0.9015, 0.9035, 0.6147, 0.9046, 0.9068, 0.8914, 0.8936, 0.002285, 0.01451, 0.02327, 0.01752, 0.01886, 0.01732, 0.03737, 0.03946, 0.196, 0.1773, 0.2147, 0.222, 0.2139, 0.2196, 0.2367, 0.2353, 0.7628, 0.6544, 0.7595, 0.6976, 0.6728, 0.8332, 0.7821, 0.7966, 0.7597, 0.8305, 0.7956, 0.7806, 0.7638]): _vg.add([_i], _w, 'REPLACE')
_vg = ob_character.vertex_groups.new(name='hand.R')
for _i, _w in zip([12, 13, 24, 25, 26, 27, 28, 61, 68, 85, 98, 99, 106, 297, 298, 299, 300, 301, 395, 396, 397, 398, 399, 400, 401, 402], [0.09014, 0.02653, 0.5362, 0.728, 0.1307, 0.6353, 0.04458, 0.002884, 0.002069, 0.1378, 0.1641, 0.06657, 0.06138, 0.1586, 0.1062, 0.2096, 0.1182, 0.133, 0.07929, 0.06652, 0.08204, 0.03069, 0.1048, 0.0591, 0.05312, 0.03329]): _vg.add([_i], _w, 'REPLACE')
_vg = ob_character.vertex_groups.new(name='palm.01.R')
for _i, _w in zip([26, 68, 69, 84, 85, 86, 92, 280], [0.01992, 0.04539, 0.01043, 0.6283, 0.02512, 0.536, 0.2531, 0.1476]): _vg.add([_i], _w, 'REPLACE')
_vg = ob_character.vertex_groups.new(name='f_index.01.R')
for _i, _w in zip([32, 33, 76, 77, 80, 84, 86], [0.0817, 0.05569, 0.8544, 0.009451, 0.8683, 0.05714, 0.04017]): _vg.add([_i], _w, 'REPLACE')
_vg = ob_character.vertex_groups.new(name='f_index.02.R')
for _i, _w in zip([32, 38, 39, 44, 45, 76, 77, 78, 80, 81, 82], [0.01574, 0.8699, 0.9211, 0.06725, 0.04927, 0.009653, 0.9194, 0.05106, 0.0004499, 0.9454, 0.05151]): _vg.add([_i], _w, 'REPLACE')
_vg = ob_character.vertex_groups.new(name='thumb.01.R')
for _i, _w in zip([25, 26, 27, 84, 85, 86, 92, 93, 98, 280, 300, 301, 396, 397, 400], [0.04013, 0.6034, 0.06802, 0.117, 0.5748, 0.05234, 0.3928, 0.0408, 0.01576, 0.04515, 0.1234, 0.1187, 0.05936, 0.007882, 0.0617]): _vg.add([_i], _w, 'REPLACE')
_vg = ob_character.vertex_groups.new(name='thumb.02.R')
for _i, _w in zip([26, 84, 85, 86, 87, 88, 89, 90, 92, 93, 94, 95, 97, 280], [0.09895, 0.05754, 0.1083, 0.2259, 0.9211, 0.517, 0.07797, 0.03698, 0.239, 0.925, 0.07693, 0.837, 0.02089, 0.703]): _vg.add([_i], _w, 'REPLACE')
_vg = ob_character.vertex_groups.new(name='thumb.03.R')
for _i, _w in zip([88, 89, 90, 91, 92, 94, 95, 96, 97, 280], [0.4807, 0.9148, 0.9558, 1.003, 0.02601, 0.9038, 0.157, 0.9916, 0.9636, 0.05508]): _vg.add([_i], _w, 'REPLACE')
_vg = ob_character.vertex_groups.new(name='palm.02.R')
for _i, _w in zip([25, 27, 29, 32, 33, 61, 68, 69, 84, 86, 92], [0.00499, 0.05896, 0.02208, 0.02629, 0.02383, 0.08909, 0.7192, 0.8721, 0.1062, 0.08471, 0.03473]): _vg.add([_i], _w, 'REPLACE')
_vg = ob_character.vertex_groups.new(name='f_middle.01.R')
for _i, _w in zip([31, 32, 33, 34, 35, 38, 39, 40, 68, 69, 70, 71, 76, 80], [0.1361, 0.7296, 0.8473, 0.7537, 0.03827, 0.03666, 0.003992, 0.005095, 0.03751, 0.01042, 0.01822, 0.004036, 0.06359, 0.06434]): _vg.add([_i], _w, 'REPLACE')
_vg = ob_character.vertex_groups.new(name='f_middle.02.R')
for _i, _w in zip([31, 32, 34, 37, 40, 43, 46, 70, 71, 72, 73], [0.02986, 0.02138, 0.01651, 0.8854, 0.9137, 0.07872, 0.05076, 0.8961, 0.927, 0.07629, 0.04085]): _vg.add([_i], _w, 'REPLACE')
_vg = ob_character.vertex_groups.new(name='palm.03.R')
for _i, _w in zip([31, 57, 61, 68], [0.02437, 0.08957, 0.6762, 0.0828]): _vg.add([_i], _w, 'REPLACE')
_vg = ob_character.vertex_groups.new(name='f_ring.01.R')
for _i, _w in zip([17, 29, 30, 31, 32, 34, 35, 36, 37, 41, 47, 54, 61, 62, 63, 65], [0.06661, 0.001657, 0.1216, 0.6367, 0.05403, 0.1201, 0.7814, 0.08031, 0.00728, 0.4807, 0.005268, 0.005241, 0.02736, 0.1024, 0.4753, 0.003486]): _vg.add([_i], _w, 'REPLACE')
_vg = ob_character.vertex_groups.new(name='f_ring.02.R')
for _i, _w in zip([30, 31, 36, 41, 42, 47, 62, 63, 64, 65], [0.01417, 0.02204, 0.7992, 0.4953, 0.05785, 0.01572, 0.8009, 0.4963, 0.05767, 0.01265]): _vg.add([_i], _w, 'REPLACE')
_vg = ob_character.vertex_groups.new(name='palm.04.R')
for _i, _w in zip([12, 13, 14, 15, 16, 17, 24, 27, 28, 29, 30, 34, 35, 57, 61, 69, 98, 99, 106, 297, 298, 301, 395, 396, 397, 398, 401, 402], [0.7851, 0.8571, 0.8868, 0.9236, 0.07634, 0.04249, 0.2193, 0.06007, 0.8186, 0.9108, 0.04218, 0.02482, 0.01678, 0.8192, 0.1227, 0.01159, 0.0773, 0.275, 0.3064, 0.06559, 0.2253, 0.01224, 0.03279, 0.006121, 0.03865, 0.1532, 0.1126, 0.1375]): _vg.add([_i], _w, 'REPLACE')
_vg = ob_character.vertex_groups.new(name='f_pinky.01.R')
for _i, _w in zip([14, 15, 16, 17, 18, 19, 30, 31, 35, 36, 57, 58], [0.07374, 0.05315, 0.8286, 0.8452, 0.02542, 0.007165, 0.7279, 0.06913, 0.09433, 0.02745, 0.03934, 0.02216]): _vg.add([_i], _w, 'REPLACE')
_vg = ob_character.vertex_groups.new(name='f_pinky.02.R')
for _i, _w in zip([16, 17, 18, 19, 20, 21, 30, 54, 55, 58, 59], [0.05576, 0.01715, 0.902, 0.9192, 0.06251, 0.0495, 0.0236, 0.9121, 0.06166, 0.8927, 0.07462]): _vg.add([_i], _w, 'REPLACE')
_vg = ob_character.vertex_groups.new(name='thigh.L')
_vg = ob_character.vertex_groups.new(name='shin.L')
for _i, _w in zip([143, 144, 145, 149, 150, 151, 156, 157, 158, 159, 164, 210, 211, 220, 322, 324, 325, 326, 328, 329, 330, 331], [0.0, 0.0, 0.0, 0.0, 0.0, 0.0, 0.0, 0.0, 0.0, 0.0, 0.0, 0.0, 0.0, 0.0, 0.0, 0.0, 0.0, 0.0, 0.0, 0.0, 0.0, 0.0]): _vg.add([_i], _w, 'REPLACE')
_vg = ob_character.vertex_groups.new(name='foot.L')
for _i, _w in zip([143, 144, 149, 150, 153, 154, 156, 159, 211, 322, 328, 329, 330, 331], [0.0, 0.0, 0.0, 0.0, 0.0, 0.0, 0.0, 0.0, 0.0, 0.0, 0.0, 0.0, 0.0, 0.0]): _vg.add([_i], _w, 'REPLACE')
_vg = ob_character.vertex_groups.new(name='toe.L')
_vg = ob_character.vertex_groups.new(name='heel.L')
_vg = ob_character.vertex_groups.new(name='heel.02.L')
_vg = ob_character.vertex_groups.new(name='thigh.R')
for _i, _w in zip([165, 166, 167, 168, 169, 170, 171, 174, 175, 176, 177, 178, 179, 182, 183, 184, 185, 186, 187, 190, 191, 192, 193, 194, 198, 199, 200, 201, 202, 203, 204, 205, 206, 212, 213, 214, 215, 216, 217, 218, 221, 222, 223, 224, 225, 226, 229, 230, 231, 232, 233, 240, 243, 244, 245, 246, 249, 253, 257, 260, 264, 273, 274, 275, 276, 278, 302, 303, 304, 305, 306, 307, 308, 309, 310, 311, 312, 313, 314, 315, 316, 317, 367, 368, 369, 370, 371, 372, 373, 374, 375, 376, 377, 378, 379, 380, 381, 382, 383, 384, 385, 386, 387, 388, 389, 390, 391, 392, 393, 394, 403, 404, 405, 406, 407, 408, 409, 410, 411, 412, 413, 414, 415, 416, 417, 418, 428, 429, 435, 436, 437, 438, 439, 440, 441, 442, 443, 444, 445, 446, 447, 448, 449, 450, 451, 452, 453, 454, 455, 456, 457, 458, 459, 460, 461, 462, 463, 464, 535, 536, 537, 538, 539, 540, 541, 542, 543, 544, 545, 546], [0.7884, 0.5137, 0.9888, 0.9782, 0.8243, 0.1195, 0.03435, 0.4651, 0.9749, 0.9746, 0.8322, 0.1168, 0.03209, 0.8779, 0.9967, 0.9844, 0.8199, 0.1613, 0.019, 0.9938, 0.9796, 0.8176, 0.1384, 0.0588, 0.965, 0.9954, 0.9814, 0.986, 0.8131, 0.8166, 0.1616, 0.1579, 0.03087, 0.9309, 0.7117, 0.9393, 0.9785, 0.8288, 0.1618, 0.08568, 0.5552, 0.962, 0.9741, 0.8374, 0.1176, 0.07223, 0.8438, 0.4762, 0.116, 0.2672, 0.7197, 0.09543, 0.7257, 0.9319, 0.07445, 0.8662, 0.09044, 0.09214, 0.008564, 0.7478, 0.05811, 0.9851, 0.9464, 0.9694, 0.8208, 0.08976, 0.1721, 0.01665, 0.2133, 0.208, 0.2006, 0.0806, 0.168, 0.2034, 0.03777, 0.05295, 0.0443, 0.05132, 0.01047, 0.02509, 0.06914, 0.07379, 0.4762, 0.116, 0.2672, 0.7197, 0.9319, 0.8662, 0.7478, 0.8208, 0.116, 0.2672, 0.9319, 0.8662, 0.7478, 0.116, 0.2672, 0.9319, 0.8662, 0.7478, 0.116, 0.2672, 0.9319, 0.8662, 0.7478, 0.116, 0.2672, 0.9319, 0.8662, 0.7478, 0.9853, 0.9817, 0.9748, 0.9747, 0.9926, 0.9885, 0.989, 0.9843, 0.9922, 0.9891, 0.9704, 0.9759, 0.9524, 0.9654, 0.966, 0.97, 0.1863, 0.09364, 0.116, 0.2672, 0.9319, 0.8662, 0.7478, 0.116, 0.2672, 0.9319, 0.8662, 0.7478, 0.116, 0.2672, 0.9319, 0.8662, 0.7478, 0.116, 0.2672, 0.9319, 0.8662, 0.7478, 0.116, 0.2672, 0.9319, 0.8662, 0.7478, 0.116, 0.2672, 0.9319, 0.8662, 0.7478, 0.07635, 0.05726, 0.03817, 0.01909, 0.01873, 0.03746, 0.05619, 0.07492, 0.08428, 0.08589, 0.1338, 0.14]): _vg.add([_i], _w, 'REPLACE')
_vg = ob_character.vertex_groups.new(name='shin.R')
for _i, _w in zip([139, 140, 141, 142, 143, 144, 145, 146, 149, 150, 151, 152, 153, 154, 156, 157, 159, 160, 163, 164, 169, 170, 171, 172, 173, 177, 178, 179, 180, 181, 185, 186, 187, 188, 189, 192, 193, 194, 195, 196, 202, 203, 204, 205, 206, 207, 208, 209, 210, 211, 216, 217, 218, 219, 220, 224, 225, 226, 227, 228, 310, 311, 312, 313, 314, 315, 316, 317, 322, 323, 324, 325, 326, 327, 328, 329, 330, 331, 356, 357, 358, 359], [0.07688, 0.07383, 0.5749, 0.1225, 0.5628, 0.6027, 0.3337, 0.1055, 0.4078, 0.06287, 0.3709, 0.05742, 0.4799, 0.4685, 0.4328, 0.3399, 0.4581, 0.0713, 0.07187, 0.4024, 0.1755, 0.88, 0.9522, 0.9143, 0.2557, 0.1674, 0.8828, 0.9549, 0.9244, 0.2498, 0.18, 0.8383, 0.9644, 0.9649, 0.7644, 0.1823, 0.8612, 0.9395, 0.9435, 0.2673, 0.1866, 0.1833, 0.838, 0.8417, 0.9575, 0.9762, 0.9732, 0.965, 0.7473, 0.764, 0.1707, 0.8377, 0.9131, 0.9705, 0.6818, 0.1621, 0.8819, 0.9258, 0.9665, 0.2826, 0.9467, 0.9451, 0.9459, 0.9477, 0.9679, 0.9593, 0.9286, 0.9249, 0.3753, 0.3238, 0.2446, 0.3109, 0.007365, 0.005489, 0.4878, 0.4568, 0.4722, 0.4999, 0.03144, 0.003683, 0.02871, 0.002745]): _vg.add([_i], _w, 'REPLACE')
_vg = ob_character.vertex_groups.new(name='foot.R')
for _i, _w in zip([139, 140, 141, 142, 143, 144, 145, 146, 147, 148, 149, 150, 151, 152, 153, 154, 155, 156, 157, 158, 159, 160, 161, 162, 163, 164, 172, 173, 180, 181, 188, 189, 195, 196, 208, 209, 210, 211, 219, 220, 227, 228, 322, 323, 324, 325, 326, 327, 328, 329, 330, 331, 356, 357, 358, 359], [0.6182, 0.6423, 0.4283, 0.895, 0.608, 0.5131, 0.6742, 0.8365, 0.1082, 0.07984, 1.0, 0.8337, 1.0, 0.8644, 0.5624, 0.6228, 0.05744, 0.5935, 0.728, 0.007381, 1.0, 0.792, 0.8368, 0.8052, 0.8943, 1.0, 0.5739, 0.6812, 0.4828, 0.5391, 0.2066, 0.241, 0.2565, 0.7385, 0.3821, 0.4002, 0.4381, 0.3345, 0.1511, 0.3336, 0.3081, 0.9841, 0.6356, 0.6854, 0.7696, 0.6922, 0.876, 0.8599, 1.0, 1.0, 1.0, 1.0, 0.5353, 0.4667, 0.5192, 0.4336]): _vg.add([_i], _w, 'REPLACE')
_vg = ob_character.vertex_groups.new(name='toe.R')
for _i, _w in zip([139, 140, 143, 145, 147, 148, 152, 155, 158, 161, 162, 181, 318, 319, 320, 321, 322, 324, 326, 327, 356, 357, 358, 359], [0.009485, 0.0, 0.0, 0.0, 0.895, 0.922, 0.0, 0.943, 0.9723, 0.0, 0.1719, 0.0, 0.9763, 0.9803, 0.9794, 0.9847, 0.0, 0.0, 0.0, 0.0, 0.0, 0.05789, 0.1145, 0.2516]): _vg.add([_i], _w, 'REPLACE')
_vg = ob_character.vertex_groups.new(name='heel.R')
for _i, _w in zip([139, 141, 142, 143, 144, 145, 146, 149, 151, 153, 154, 156, 157, 159, 160, 163, 164, 173, 188, 189, 196, 208, 209, 210, 211, 219, 220, 228, 322, 323, 324, 325, 328, 329, 330, 331], [0.01489, 0.8578, 0.07328, 0.8823, 0.9066, 0.8172, 0.03073, 0.9243, 0.8506, 0.908, 0.9705, 0.9477, 0.8376, 0.9255, 0.04828, 0.0654, 0.8579, 0.01016, 0.05379, 0.7204, 0.08168, 0.05471, 0.06814, 0.7538, 0.7624, 0.0436, 0.7045, 0.09263, 0.454, 0.4188, 0.4621, 0.4253, 0.9567, 0.9618, 0.9842, 0.9748]): _vg.add([_i], _w, 'REPLACE')
_vg = ob_character.vertex_groups.new(name='heel.02.R')
for _i, _w in zip([139, 142, 146, 149, 150, 151, 152, 153, 154, 156, 157, 159, 160, 162, 163, 164, 173, 196, 228, 322, 323, 324, 325, 326, 327, 329, 356, 357, 358, 359], [0.07731, 0.1228, 0.1012, 0.06733, 0.9474, 0.1277, 0.9618, 0.08898, 0.004923, 0.04411, 0.1532, 0.0435, 0.6812, 0.1877, 0.6929, 0.08281, 0.002583, 0.03769, 0.01425, 0.5344, 0.5712, 0.5074, 0.5447, 0.9798, 0.9893, 0.008245, 0.4737, 0.4899, 0.4809, 0.4947]): _vg.add([_i], _w, 'REPLACE')
_vg = ob_character.vertex_groups.new(name='f_index.03.L')
_vg = ob_character.vertex_groups.new(name='f_middle.03.L')
_vg = ob_character.vertex_groups.new(name='f_ring.03.L')
_vg = ob_character.vertex_groups.new(name='f_pinky.03.L')
_vg = ob_character.vertex_groups.new(name='f_index.03.R')
for _i, _w in zip([38, 39, 44, 45, 50, 51, 77, 78, 79, 81, 82, 83], [0.06934, 0.03846, 0.9284, 0.9484, 0.9924, 0.994, 0.03827, 0.9469, 0.9956, 0.01223, 0.9471, 0.9943]): _vg.add([_i], _w, 'REPLACE')
_vg = ob_character.vertex_groups.new(name='f_middle.03.R')
for _i, _w in zip([37, 40, 43, 46, 49, 52, 70, 71, 72, 73, 74, 75], [0.0615, 0.04711, 0.9167, 0.9471, 0.9909, 0.9946, 0.05562, 0.03216, 0.9196, 0.9529, 0.991, 0.9949]): _vg.add([_i], _w, 'REPLACE')
_vg = ob_character.vertex_groups.new(name='f_ring.03.R')
for _i, _w in zip([36, 42, 47, 48, 53, 62, 64, 65, 66, 67], [0.07296, 0.93, 0.9389, 0.9913, 0.9933, 0.0715, 0.9308, 0.9412, 0.9915, 0.9939]): _vg.add([_i], _w, 'REPLACE')
_vg = ob_character.vertex_groups.new(name='f_pinky.03.R')
for _i, _w in zip([18, 19, 20, 21, 22, 23, 54, 55, 56, 58, 59, 60], [0.05409, 0.04255, 0.9345, 0.9483, 0.9917, 0.9944, 0.04844, 0.9357, 0.9917, 0.05776, 0.9214, 0.9881]): _vg.add([_i], _w, 'REPLACE')
_m = ob_character.modifiers.new('Reflexión', 'MIRROR')
_m.use_clip = True
_m = ob_character.modifiers.new('Esqueleto', 'ARMATURE')
_m = ob_character.modifiers.new('Esqueleto.001', 'ARMATURE')
_m = ob_character.modifiers.new('Esqueleto.002', 'ARMATURE')
_m.object = ob_metarig

# ---- collection membership
col_collection_1.objects.link(ob_metarig)
col_collection_1.objects.link(ob_character)

# ---- scene / render settings (as saved in the file)
scene.frame_start = 1; scene.frame_end = 250; scene.frame_set(1)
scene.render.engine = 'BLENDER_EEVEE_NEXT'
scene.render.resolution_percentage = 50
scene.render.dither_intensity = 0.0
scene.cycles.use_denoising = False
scene.cycles.samples = 10
scene.cycles.sampling_pattern = 'TABULATED_SOBOL'
scene.cycles.light_sampling_threshold = 0.0
scene.cycles.use_adaptive_sampling = False
scene.cycles.use_light_tree = False
scene.cycles.blur_glossy = 0.0
scene.cycles.pixel_filter_type = 'GAUSSIAN'
scene.cycles.sample_clamp_indirect = 0.0
scene.view_settings.view_transform = 'Standard'
bpy.context.view_layer.update()

# ---- added for rendering (the .blend has no active camera and no usable light): camera, sun
cam_auto = bpy.data.cameras.new('AutoCamera')
cam_auto.lens = 50.0
cam_auto.sensor_width = 36.0
cam_auto.clip_end = 1000.0
ob_auto_camera = bpy.data.objects.new('AutoCamera', cam_auto)
scene.collection.objects.link(ob_auto_camera)
ob_auto_camera.location = (2.5849, -3.15465, 3.11943)
ob_auto_camera.rotation_euler = (1.09748, -7.21219e-08, 0.694738)
scene.camera = ob_auto_camera
light_auto_sun = bpy.data.lights.new('AutoSun', 'SUN')
light_auto_sun.energy = 3.0
light_auto_sun.angle = 0.0523599
ob_auto_sun = bpy.data.objects.new('AutoSun', light_auto_sun)
scene.collection.objects.link(ob_auto_sun)
ob_auto_sun.rotation_euler = (0.872665, 0.174533, 0.523599)
bpy.context.view_layer.update()
